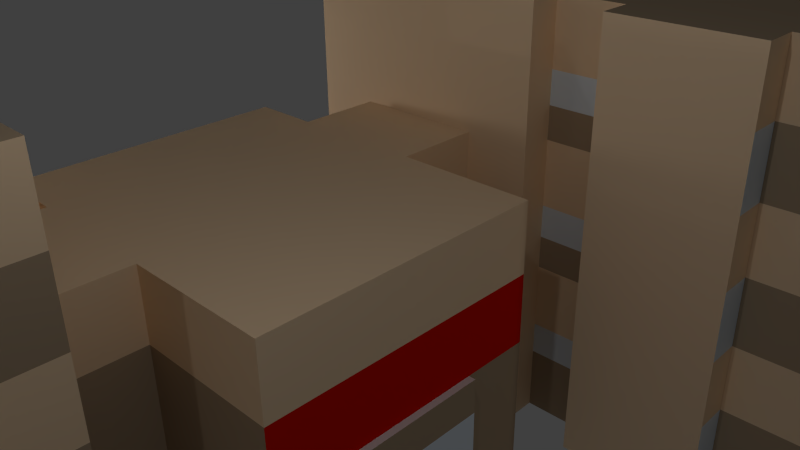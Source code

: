 # Source: cardozo.blend  (saved by Blender 2.76.0; exported with 4.5.12 LTS)
import bpy
from mathutils import Matrix  # noqa: F401  (used for matrix-valued properties, if any)

bpy.ops.wm.read_factory_settings(use_empty=True)
scene = bpy.context.scene
scene.name = 'Scene'

# ---- collections
col_collection_1 = bpy.data.collections.new('Collection 1'); scene.collection.children.link(col_collection_1)

# ---- materials (node trees are filled in below, after node groups)
mat_concrete = bpy.data.materials.new('concrete')
mat_concrete.alpha_threshold = 0.0
mat_concrete.use_transparent_shadow = False
mat_concrete.diffuse_color = (1.0, 0.7488, 0.4978, 1.0)
mat_concrete.roughness = 0.5
mat_brick = bpy.data.materials.new('brick')
mat_brick.alpha_threshold = 0.0
mat_brick.use_transparent_shadow = False
mat_brick.diffuse_color = (0.4571, 0.3445, 0.2315, 1.0)
mat_brick.roughness = 0.5
mat_brick.line_color = (0.0, 0.0, 0.0, 1.0)
mat_glass = bpy.data.materials.new('glass')
mat_glass.alpha_threshold = 0.0
mat_glass.use_transparent_shadow = False
mat_glass.diffuse_color = (0.8, 0.9, 1.0, 1.0)
mat_glass.roughness = 0.5
mat_sign = bpy.data.materials.new('sign')
mat_sign.alpha_threshold = 0.0
mat_sign.use_transparent_shadow = False
mat_sign.diffuse_color = (0.8, 0.007, 0.0007082, 1.0)
mat_sign.roughness = 0.5
mat_black = bpy.data.materials.new('black')
mat_black.alpha_threshold = 0.0
mat_black.use_transparent_shadow = False
mat_black.roughness = 0.5
mat_glass_001 = bpy.data.materials.new('glass.001')
mat_glass_001.alpha_threshold = 0.0
mat_glass_001.use_transparent_shadow = False
mat_glass_001.diffuse_color = (0.8, 0.9, 1.0, 1.0)
mat_glass_001.roughness = 0.5
mat_brick_001 = bpy.data.materials.new('brick.001')
mat_brick_001.alpha_threshold = 0.0
mat_brick_001.use_transparent_shadow = False
mat_brick_001.diffuse_color = (0.4571, 0.3445, 0.2315, 1.0)
mat_brick_001.roughness = 0.5
mat_brick_001.line_color = (0.0, 0.0, 0.0, 1.0)
mat_concrete_001 = bpy.data.materials.new('concrete.001')
mat_concrete_001.alpha_threshold = 0.0
mat_concrete_001.use_transparent_shadow = False
mat_concrete_001.diffuse_color = (1.0, 0.7488, 0.4978, 1.0)
mat_concrete_001.roughness = 0.5

# ---- material node trees

# ---- world
world_world = bpy.data.worlds.new('World'); scene.world = world_world
world_world.color = (0.05088, 0.05088, 0.05088)
world_world.use_sun_shadow = False
world_world.sun_shadow_jitter_overblur = 0.0
world_world.cycles.sampling_method = 'MANUAL'
world_world.cycles.sample_map_resolution = 256

# ---- cameras
cam_camera = bpy.data.cameras.new('Camera')
cam_camera.clip_end = 100.0
cam_camera.lens = 35.0
cam_camera.sensor_width = 32.0
cam_camera.sensor_height = 18.0
cam_camera.ortho_scale = 7.314
cam_camera.dof.focus_distance = 0.0
cam_camera.dof.aperture_fstop = 128.0

# ---- lights
light_point_005 = bpy.data.lights.new('Point.005', 'POINT')
light_point_005.transmission_factor = 0.0
light_point_005.energy = 100.0
light_point_005.shadow_buffer_clip_start = 0.5
light_point_005.shadow_soft_size = 0.1
light_point_005.shadow_maximum_resolution = 0.006
light_point_005.use_absolute_resolution = True
light_point_005.cycles.use_multiple_importance_sampling = False
light_point_004 = bpy.data.lights.new('Point.004', 'POINT')
light_point_004.transmission_factor = 0.0
light_point_004.energy = 100.0
light_point_004.shadow_buffer_clip_start = 0.5
light_point_004.shadow_soft_size = 0.1
light_point_004.shadow_maximum_resolution = 0.006
light_point_004.use_absolute_resolution = True
light_point_004.cycles.use_multiple_importance_sampling = False
light_point_003 = bpy.data.lights.new('Point.003', 'POINT')
light_point_003.transmission_factor = 0.0
light_point_003.energy = 100.0
light_point_003.shadow_buffer_clip_start = 0.5
light_point_003.shadow_soft_size = 0.1
light_point_003.shadow_maximum_resolution = 0.006
light_point_003.use_absolute_resolution = True
light_point_003.cycles.use_multiple_importance_sampling = False
light_point_002 = bpy.data.lights.new('Point.002', 'POINT')
light_point_002.transmission_factor = 0.0
light_point_002.energy = 100.0
light_point_002.shadow_buffer_clip_start = 0.5
light_point_002.shadow_soft_size = 0.1
light_point_002.shadow_maximum_resolution = 0.006
light_point_002.use_absolute_resolution = True
light_point_002.cycles.use_multiple_importance_sampling = False
light_point_001 = bpy.data.lights.new('Point.001', 'POINT')
light_point_001.transmission_factor = 0.0
light_point_001.energy = 100.0
light_point_001.shadow_buffer_clip_start = 0.5
light_point_001.shadow_soft_size = 0.1
light_point_001.shadow_maximum_resolution = 0.006
light_point_001.use_absolute_resolution = True
light_point_001.cycles.use_multiple_importance_sampling = False
light_point = bpy.data.lights.new('Point', 'POINT')
light_point.transmission_factor = 0.0
light_point.energy = 100.0
light_point.shadow_buffer_clip_start = 0.5
light_point.shadow_soft_size = 0.1
light_point.shadow_maximum_resolution = 0.006
light_point.use_absolute_resolution = True
light_point.cycles.use_multiple_importance_sampling = False
light_lamp = bpy.data.lights.new('Lamp', 'POINT')
light_lamp.transmission_factor = 0.0
light_lamp.cutoff_distance = 30.0
light_lamp.energy = 100.0
light_lamp.shadow_buffer_clip_start = 1.001
light_lamp.shadow_soft_size = 0.1
light_lamp.shadow_maximum_resolution = 0.006
light_lamp.use_absolute_resolution = True
light_lamp.cycles.use_multiple_importance_sampling = False

# ---- meshes
me_cube_005 = bpy.data.meshes.new('Cube.005')
me_cube_005.from_pydata([(-0.5, -0.5, -0.5), (-0.5, -0.5, 0.5), (-0.5, 0.5, -0.5), (-0.5, 0.5, 0.5), (0.5, -0.5, -0.5), (0.5, -0.5, 0.5), (0.5, 0.5, -0.5), (0.5, 0.5, 0.5), (-0.5, -0.5, -0.5), (5.5, -1.5, 0.5), (-0.5, 0.5, 0.5), (-0.5, 0.5, -0.5), (-0.5, -1.5, -0.5), (-0.5, -1.5, 0.5), (5.5, 0.5, 1.5), (-0.5, 0.5, 1.5), (-0.5, -1.5, 1.5), (5.5, -0.5, -0.5), (-0.5, 0.5, 2.5), (-0.5, 1.5, 1.5), (-0.5, -1.5, 2.5), (-0.5, -0.5, 3.5), (-0.5, 0.5, 3.5), (0.5, 0.5, 3.5), (0.5, -0.5, 3.5), (0.5, -1.5, 3.5), (-0.5, -1.5, 3.5), (5.5, -0.5, 0.5), (3.5, 0.5, -0.5), (3.5, 0.5, 0.5), (1.5, 0.5, 3.5), (1.5, -0.5, 3.5), (1.5, -1.5, 3.5), (-0.5, 1.5, -0.5), (-0.5, 1.5, 0.5), (2.5, 0.5, 3.5), (2.5, -0.5, 3.5), (2.5, -1.5, 3.5), (3.5, -0.5, -0.5), (3.5, 0.5, 1.5), (3.5, -1.5, 0.5), (3.5, -1.5, -0.5), (5.5, 0.5, -0.5), (3.5, -1.5, 1.5), (3.5, -1.5, 2.5), (3.5, 0.5, 2.5), (5.5, 0.5, 0.5), (3.5, 0.5, 3.5), (3.5, -0.5, 3.5), (3.5, -1.5, 3.5), (-0.5, -0.5, -0.5), (0.5, -2.5, 0.5), (-0.5, 0.5, 0.5), (-0.5, 0.5, -0.5), (-0.5, -1.5, -0.5), (-0.5, -1.5, 0.5), (-0.5, -2.5, 0.5), (-0.5, 0.5, 1.5), (-0.5, -1.5, 1.5), (-0.5, -2.5, -0.5), (-0.5, 0.5, 2.5), (-0.5, 0.5, 3.5), (-0.5, -1.5, 2.5), (-0.5, -0.5, 3.5), (-0.5, -1.5, 3.5), (3.5, 0.5, 0.5), (3.5, 0.5, -0.5), (-2.5, 0.5, 0.5), (3.5, -0.5, -0.5), (3.5, 0.5, 1.5), (3.5, -1.5, 0.5), (3.5, -1.5, -0.5), (-2.5, -0.5, 0.5), (3.5, -1.5, 1.5), (3.5, -1.5, 2.5), (3.5, 0.5, 2.5), (-2.5, -0.5, -0.5), (3.5, 0.5, 3.5), (3.5, -0.5, 3.5), (3.5, -1.5, 3.5), (5.5, -1.5, -0.5), (5.5, -0.5, 1.5), (5.5, -1.5, 1.5), (5.5, -1.5, 2.5), (5.5, 0.5, 2.5), (5.5, -0.5, 2.5), (5.5, 0.5, 3.5), (5.5, -0.5, 3.5), (5.5, -1.5, 3.5), (-2.5, 0.5, -0.5), (-2.5, -1.5, -0.5), (-2.5, -1.5, 0.5), (-2.5, -0.5, 1.5), (-2.5, 0.5, 1.5), (-2.5, -1.5, 1.5), (-2.5, -0.5, 2.5), (-2.5, 0.5, 2.5), (-2.5, 0.5, 3.5), (-2.5, -1.5, 2.5), (-2.5, -0.5, 3.5), (-2.5, -1.5, 3.5), (0.5, -2.5, -0.5), (0.5, -2.5, 1.5), (0.5, -2.5, 2.5), (-0.5, -2.5, 1.5), (-0.5, -2.5, 2.5), (1.5, -2.5, -0.5), (1.5, -2.5, 1.5), (0.5, -2.5, 3.5), (-0.5, -2.5, 3.5), (1.5, -2.5, 0.5), (2.5, -2.5, 2.5), (1.5, -2.5, 2.5), (2.5, -2.5, 1.5), (2.5, -2.5, 0.5), (2.5, -2.5, -0.5), (1.5, -2.5, 3.5), (3.5, -2.5, 2.5), (3.5, -2.5, 1.5), (3.5, -2.5, 0.5), (3.5, -2.5, -0.5), (2.5, -2.5, 3.5), (3.5, -2.5, 3.5), (0.5, 1.5, 3.5), (1.5, 1.5, 3.5), (-0.5, 1.5, 2.5), (-0.5, 1.5, 3.5), (2.5, 1.5, 3.5), (3.5, 1.5, -0.5), (3.5, 1.5, 3.5), (3.5, 1.5, 1.5), (3.5, 1.5, 2.5), (3.5, 1.5, 0.5), (-0.5, 2.5, 1.5), (-0.5, 2.5, 1.5), (0.5, 2.5, 1.5), (0.5, 2.5, 0.5), (0.5, 2.5, -0.5), (-0.5, 2.5, -0.5), (-0.5, 2.5, 0.5), (0.5, 2.5, 3.5), (1.5, 2.5, 3.5), (-0.5, 2.5, 2.5), (1.5, 2.5, 1.5), (-0.5, 2.5, 3.5), (2.5, 2.5, 0.5), (2.5, 2.5, -0.5), (2.5, 2.5, 3.5), (2.5, 2.5, 1.5), (2.5, 2.5, 2.5), (3.5, 2.5, -0.5), (3.5, 2.5, 3.5), (3.5, 2.5, 1.5), (3.5, 2.5, 2.5), (3.5, 2.5, 0.5), (0.5, 2.5, 1.0), (0.5, 2.5, 0.0), (1.0, 2.5, 1.5), (2.0, 2.5, 1.5), (2.5, 2.5, 0.0), (2.5, 2.5, 1.0), (-0.5, 0.5208, -0.9996), (-0.5, -0.4792, -0.9996), (0.5, 0.5208, -0.9996), (1.5, 0.5208, -0.9996), (0.5, -0.4792, -0.9996), (-0.5, -1.479, -0.9996), (0.5, -1.479, -0.9996), (1.5, -0.4792, -0.9996), (1.5, 1.521, -0.9996), (0.5, 1.521, -0.9996), (-0.5, 1.521, -0.9996), (1.5, -1.479, -0.9996), (2.5, -0.4792, -0.9996), (2.5, 1.521, -0.9996), (2.5, 0.5208, -0.9996), (2.5, -2.479, -0.9996), (2.5, -1.479, -0.9996), (3.5, -1.479, -0.9996), (3.5, -2.479, -0.9996), (3.5, 0.5208, -0.9996), (1.5, -2.479, -0.9996), (-0.5, -2.479, -0.9996), (0.5, -2.479, -0.9996), (3.5, -0.4792, -0.9996), (3.5, 1.521, -0.9996), (-0.5, 0.5208, -0.9996), (-0.5, -0.4792, -0.9996), (-2.5, -0.4792, -0.9996), (-0.5, -1.479, -0.9996), (-2.5, -1.479, -0.9996), (-2.5, 0.5208, -0.9996), (3.5, -0.4792, -0.9996), (3.5, 0.5208, -0.9996), (3.5, -1.479, -0.9996), (5.5, -1.479, -0.9996), (5.5, -0.4792, -0.9996), (5.5, 0.5208, -0.9996), (1.5, 2.521, -0.9996), (2.5, 2.521, -0.9996), (0.5, 2.521, -0.9996), (-0.5, 2.521, -0.9996), (3.5, 2.521, -0.9996), (-0.5, 2.5, 3.5), (1.0, 2.521, -0.9996), (-0.5, 2.5, 2.5), (2.0, 2.521, -0.9996), (1.5, 2.621, -0.9987), (1.5, 2.6, -0.4992), (2.0, 2.621, -0.9987), (2.0, 2.6, -0.4992), (2.5, 2.6, -0.4992), (2.5, 2.621, -0.9987), (0.5, 2.621, -0.9987), (0.5, 2.6, -0.4992), (1.0, 2.6, -0.4992), (1.0, 2.621, -0.9987), (0.5, 2.6, 1.001), (0.5, 2.6, 1.501), (0.5, 2.6, 0.0008327), (1.0, 2.6, 0.5008), (0.5, 2.6, 0.5008), (1.0, 2.6, 1.501), (1.5, 2.6, 1.501), (1.5, 2.6, 0.0008327), (2.0, 2.6, 0.5008), (2.5, 2.6, 0.5008), (1.5, 2.6, 1.001), (2.0, 2.6, 1.501), (2.5, 2.6, 0.0008327), (2.5, 2.6, 1.001), (2.5, 2.6, 1.501), (1.5, 2.6, 0.5008), (2.0, 2.6, 1.001), (2.0, 2.6, 0.0008327), (1.0, 2.6, 1.001), (1.0, 2.6, 0.0008327), (-0.5, 2.5, 3.5), (-0.5, 2.5, 1.5), (-0.5, 2.5, 2.5)], [(203, 205), (149, 205), (133, 205), (149, 153), (203, 147), (148, 133)], [(1, 0, 2, 3), (3, 2, 6, 7), (7, 6, 4, 5), (5, 4, 0, 1), (0, 4, 6, 2), (5, 1, 3, 7), (12, 13, 55, 54), (17, 80, 195, 196), (37, 32, 116, 121), (45, 47, 77, 75), (89, 53, 186, 191), (23, 24, 31, 30), (44, 49, 122, 117), (30, 35, 127, 124), (29, 39, 69, 65), (128, 28, 180, 185), (16, 13, 56, 104), (41, 40, 119, 120), (8, 12, 54, 50), (15, 18, 125, 19), (18, 22, 126, 125), (35, 47, 129, 127), (48, 49, 79, 78), (38, 28, 66, 68), (47, 45, 131, 129), (32, 25, 108, 116), (24, 21, 26, 25), (24, 23, 22, 21), (40, 43, 118, 119), (13, 12, 59, 56), (11, 8, 50, 53), (47, 48, 78, 77), (30, 31, 36, 35), (39, 29, 132, 130), (49, 37, 121, 122), (23, 30, 124, 123), (25, 26, 109, 108), (68, 66, 193, 192), (66, 42, 197, 193), (106, 101, 183, 181), (24, 25, 32, 31), (90, 76, 188, 190), (11, 10, 34, 33), (10, 15, 19, 34), (42, 17, 196, 197), (26, 20, 105, 109), (22, 23, 123, 126), (20, 16, 104, 105), (43, 44, 117, 118), (115, 106, 181, 176), (36, 37, 49, 48), (33, 138, 201, 171), (11, 33, 171, 161), (45, 39, 130, 131), (31, 32, 37, 36), (20, 26, 64, 62), (16, 20, 62, 58), (10, 11, 53, 52), (44, 43, 73, 74), (15, 10, 52, 57), (39, 45, 75, 69), (28, 29, 65, 66), (41, 38, 68, 71), (35, 36, 48, 47), (38, 41, 178, 184), (8, 11, 161, 162), (29, 28, 128, 132), (60, 57, 93, 96), (138, 137, 200, 201), (62, 64, 100, 98), (61, 60, 96, 97), (76, 89, 191, 188), (55, 58, 94, 91), (52, 53, 89, 67), (64, 63, 99, 100), (70, 71, 80, 9), (69, 75, 84, 14), (78, 79, 88, 87), (65, 69, 14, 46), (79, 74, 83, 88), (151, 153, 239, 237), (77, 78, 87, 86), (66, 65, 46, 42), (26, 21, 63, 64), (43, 40, 70, 73), (40, 41, 71, 70), (22, 18, 60, 61), (13, 16, 58, 55), (18, 15, 57, 60), (49, 44, 74, 79), (21, 22, 61, 63), (46, 27, 17, 42), (27, 46, 14, 81), (17, 27, 9, 80), (81, 14, 84, 85), (9, 27, 81, 82), (83, 85, 87, 88), (82, 81, 85, 83), (85, 84, 86, 87), (73, 70, 9, 82), (75, 77, 86, 84), (74, 73, 82, 83), (135, 157, 222, 218), (72, 67, 89, 76), (72, 91, 94, 92), (72, 76, 90, 91), (67, 72, 92, 93), (93, 92, 95, 96), (92, 94, 98, 95), (96, 95, 99, 97), (95, 98, 100, 99), (54, 55, 91, 90), (57, 52, 67, 93), (63, 61, 97, 99), (58, 62, 98, 94), (108, 103, 112, 116), (51, 56, 59, 101), (104, 102, 103, 105), (56, 51, 102, 104), (51, 101, 106, 110), (105, 103, 108, 109), (102, 51, 110, 107), (112, 107, 113, 111), (107, 110, 114, 113), (110, 106, 115, 114), (103, 102, 107, 112), (111, 113, 118, 117), (113, 114, 119, 118), (114, 115, 120, 119), (116, 112, 111, 121), (121, 111, 117, 122), (33, 34, 139, 138), (34, 19, 134, 139), (126, 123, 140, 144), (129, 131, 153, 151), (123, 124, 141, 140), (127, 129, 151, 147), (54, 90, 190, 189), (19, 125, 142, 134), (131, 130, 152, 153), (124, 127, 147, 141), (130, 132, 154, 152), (120, 115, 176, 179), (12, 8, 162, 166), (125, 126, 144, 142), (50, 54, 189, 187), (132, 128, 150, 154), (139, 136, 156, 137, 138), (148, 160, 230, 231), (28, 38, 184, 180), (136, 139, 134, 135, 155), (160, 145, 226, 230), (199, 206, 209, 212), (146, 159, 145, 154, 150), (153, 152, 238, 239), (145, 159, 229, 226), (145, 160, 148, 152, 154), (200, 137, 214, 213), (156, 136, 221, 219), (137, 156, 219, 214), (159, 146, 211, 229), (158, 148, 231, 228), (157, 143, 223, 222), (136, 155, 217, 221), (206, 198, 207, 209), (146, 199, 212, 211), (204, 200, 213, 216), (155, 135, 218, 217), (143, 158, 228, 223), (180, 175, 174, 185), (162, 161, 163, 165), (162, 165, 167, 166), (167, 165, 168, 172), (163, 161, 171, 170), (168, 164, 175, 173), (172, 177, 176, 181), (175, 164, 169, 174), (165, 163, 164, 168), (177, 178, 179, 176), (173, 175, 180, 184), (164, 163, 170, 169), (172, 168, 173, 177), (167, 172, 181, 183), (177, 173, 184, 178), (166, 167, 183, 182), (186, 187, 188, 191), (187, 189, 190, 188), (194, 192, 196, 195), (192, 193, 197, 196), (169, 170, 200, 204, 198), (174, 169, 198, 206, 199), (185, 174, 199, 202), (170, 171, 201, 200), (71, 68, 192, 194), (41, 120, 179, 178), (53, 50, 187, 186), (150, 128, 185, 202), (59, 12, 166, 182), (198, 204, 216, 207), (101, 59, 182, 183), (80, 71, 194, 195), (146, 150, 202, 199), (208, 210, 209, 207), (210, 211, 212, 209), (214, 215, 216, 213), (236, 220, 232, 224), (235, 222, 223, 227), (234, 225, 226, 229), (233, 228, 231, 230), (225, 233, 230, 226), (232, 227, 233, 225), (227, 223, 228, 233), (210, 234, 229, 211), (208, 224, 234, 210), (224, 232, 225, 234), (220, 235, 227, 232), (221, 217, 235, 220), (217, 218, 222, 235), (215, 236, 224, 208), (214, 219, 236, 215), (219, 221, 220, 236), (215, 208, 207, 216)])
me_cube_005.polygons.foreach_set('material_index', [0, 0, 0, 0, 0, 0, 0, 0, 0, 0, 1, 0, 0, 0, 0, 1, 0, 0, 0, 1, 0, 0, 0, 0, 0, 0, 0, 0, 0, 0, 0, 0, 0, 1, 0, 0, 0, 0, 1, 0, 0, 0, 1, 1, 0, 0, 0, 0, 0, 0, 0, 1, 1, 1, 0, 0, 0, 0, 0, 0, 0, 0, 0, 0, 0, 0, 1, 1, 1, 0, 0, 0, 0, 1, 0, 0, 1, 0, 1, 0, 0, 0, 1, 0, 0, 0, 0, 0, 0, 0, 0, 0, 0, 0, 0, 0, 0, 0, 0, 0, 0, 0, 4, 0, 0, 0, 0, 0, 0, 0, 0, 0, 1, 0, 0, 0, 0, 0, 0, 0, 0, 0, 0, 0, 0, 0, 0, 0, 0, 0, 0, 1, 1, 0, 0, 0, 0, 0, 1, 1, 0, 1, 0, 0, 0, 0, 1, 1, 4, 0, 1, 4, 1, 1, 3, 4, 1, 4, 4, 4, 4, 4, 4, 4, 1, 4, 1, 4, 4, 1, 1, 1, 1, 1, 1, 1, 1, 1, 1, 1, 1, 1, 1, 1, 1, 1, 1, 1, 1, 1, 1, 1, 1, 0, 0, 0, 1, 0, 1, 0, 0, 1, 2, 2, 2, 2, 1, 2, 1, 2, 2, 1, 2, 2, 2, 2, 2, 1, 2, 2, 2, 2])
me_cube_005.materials.append(mat_concrete)
me_cube_005.materials.append(mat_brick)
me_cube_005.materials.append(mat_glass)
me_cube_005.materials.append(mat_sign)
me_cube_005.materials.append(mat_black)
me_cube_005.use_remesh_preserve_volume = False
me_cube_005.use_remesh_preserve_attributes = False
me_cube_005.use_mirror_vertex_groups = False
me_cube_005.update()
me_cube = bpy.data.meshes.new('Cube')
me_cube.from_pydata([(1.0, 1.0, -1.0), (-1.0, 1.0, -1.0), (1.0, 1.0, 1.0), (1.0, -1.167, 1.0), (-1.0, -1.167, 1.0), (-1.0, 1.0, 1.0), (1.0, 0.6667, -1.0), (1.0, -0.3333, -1.0), (0.6667, 1.0, -1.0), (0.3333, 1.0, -1.0), (1.788e-07, 1.0, -1.0), (-0.3333, 1.0, -1.0), (-0.6667, 1.0, -1.0), (1.0, 1.0, -0.6667), (1.0, 1.0, -0.3333), (1.0, 1.0, 2.98e-08), (1.0, 1.0, 0.3333), (1.0, 1.0, 0.6667), (1.0, -1.167, 0.6667), (-1.0, -0.3333, -1.0), (-1.0, 0.6667, -1.0), (-1.0, -1.167, 0.6667), (-1.0, 1.0, -0.6667), (-1.0, 1.0, -0.3333), (-1.0, 1.0, 2.98e-08), (-1.0, 1.0, 0.3333), (-1.0, 1.0, 0.6667), (1.0, 0.6667, 1.0), (1.0, 0.5, 1.0), (1.0, -0.1667, 1.0), (1.0, -0.3333, 1.0), (1.0, -0.5, 1.0), (0.6667, 1.0, 1.0), (0.3333, 1.0, 1.0), (2.384e-07, 1.0, 1.0), (-0.3333, 1.0, 1.0), (-0.6667, 1.0, 1.0), (0.6667, -1.0, 1.0), (0.3333, -1.0, 1.0), (-5.364e-07, -1.0, 1.0), (-0.3333, -1.0, 1.0), (-0.6667, -1.0, 1.0), (-1.0, -0.5, 1.0), (-1.0, -0.3333, 1.0), (-1.0, -0.1667, 1.0), (-1.0, 0.5, 1.0), (-1.0, 0.6667, 1.0), (0.6667, 1.0, 0.6667), (0.3333, 1.0, 0.6667), (2.682e-07, 1.0, 0.6667), (-0.3333, 1.0, 0.6667), (-0.6667, 1.0, 0.6667), (0.6667, 1.0, 0.3333), (0.3333, 1.0, 0.3333), (2.384e-07, 1.0, 0.3333), (-0.3333, 1.0, 0.3333), (-0.6667, 1.0, 0.3333), (0.6667, 1.0, 2.98e-08), (0.3333, 1.0, 2.98e-08), (1.788e-07, 1.0, 2.98e-08), (-0.3333, 1.0, 2.98e-08), (-0.6667, 1.0, 2.98e-08), (0.6667, 1.0, -0.3333), (0.3333, 1.0, -0.3333), (2.086e-07, 1.0, -0.3333), (-0.3333, 1.0, -0.3333), (-0.6667, 1.0, -0.3333), (0.6667, 1.0, -0.6667), (0.3333, 1.0, -0.6667), (1.788e-07, 1.0, -0.6667), (-0.3333, 1.0, -0.6667), (-0.6667, 1.0, -0.6667), (-1.0, -0.3333, -0.6667), (-1.0, 0.6667, -0.6667), (-1.0, -0.3333, -0.3333), (-1.0, 0.6667, -0.3333), (-1.0, -0.3333, 2.98e-08), (-1.0, 0.6667, 2.98e-08), (-1.0, -0.3333, 0.3333), (-1.0, 0.6667, 0.3333), (-1.0, -0.5, 0.6667), (-1.0, -0.3333, 0.6667), (-1.0, -0.1667, 0.6667), (-1.0, 0.5, 0.6667), (-1.0, 0.6667, 0.6667), (-0.6667, -1.667, -0.6667), (-0.3333, -1.667, 1.0), (-7.393e-07, -1.667, 1.0), (0.3333, -1.667, 1.0), (0.6667, -1.667, 1.0), (-1.0, -1.667, 0.3333), (-1.0, -1.667, -5.547e-08), (-1.0, -1.667, -0.3333), (-1.0, -1.667, -0.6667), (1.0, -1.667, 0.3333), (1.0, -1.667, -5.547e-08), (1.0, -1.667, -0.3333), (1.0, -1.667, -0.6667), (-0.3333, -1.667, -1.0), (-2.624e-07, -1.667, -1.0), (0.3333, -1.667, -1.0), (0.6667, -1.667, -1.0), (1.0, -1.667, -1.0), (-0.6667, -1.667, 1.0), (-1.0, -1.667, 1.0), (-1.0, -1.667, 0.6667), (1.0, -1.667, 1.0), (1.0, -1.667, 0.6667), (-1.0, -1.667, -1.0), (-0.6667, -1.667, -1.0), (1.0, 0.6667, -0.6667), (1.0, -0.3333, -0.6667), (1.0, 0.6667, -0.3333), (1.0, -0.3333, -0.3333), (1.0, 0.6667, 2.98e-08), (1.0, -0.3333, 2.98e-08), (1.0, 0.6667, 0.3333), (1.0, -0.3333, 0.3333), (1.0, 0.6667, 0.6667), (1.0, 0.5, 0.6667), (1.0, -0.1667, 0.6667), (1.0, -0.3333, 0.6667), (1.0, -0.5, 0.6667), (0.6667, 0.6667, 1.0), (0.6667, 0.3333, 1.0), (0.6667, -5.066e-07, 1.0), (0.6667, -0.3333, 1.0), (0.6667, -0.6667, 1.0), (0.3333, 0.6667, 1.0), (0.3333, 0.3333, 1.0), (0.3333, -3.874e-07, 1.0), (0.3333, -0.3333, 1.0), (0.3333, -0.6667, 1.0), (1.093e-07, 0.6667, 1.0), (-1.987e-08, 0.3333, 1.0), (-1.49e-07, -2.682e-07, 1.0), (-2.782e-07, -0.3333, 1.0), (-4.073e-07, -0.6667, 1.0), (-0.3333, 0.6667, 1.0), (-0.3333, 0.3333, 1.0), (-0.3333, -1.192e-07, 1.0), (-0.3333, -0.3333, 1.0), (-0.3333, -0.6667, 1.0), (-0.6667, 0.6667, 1.0), (-0.6667, 0.3333, 1.0), (-0.6667, 0.0, 1.0), (-0.6667, -0.3333, 1.0), (-0.6667, -0.6667, 1.0), (-1.0, -1.333, -1.0), (1.0, -1.333, 0.6667), (1.0, -1.333, 1.0), (-1.0, -1.333, 0.6667), (-1.0, -1.333, 1.0), (-0.6667, -1.333, 1.0), (1.0, -1.333, -1.0), (1.0, -1.333, -0.6667), (1.0, -1.333, -0.3333), (1.0, -1.333, -1.242e-08), (1.0, -1.333, 0.3333), (-1.0, -1.333, -0.6667), (-1.0, -1.333, -0.3333), (-1.0, -1.333, -1.242e-08), (-1.0, -1.333, 0.3333), (0.6667, -1.333, 1.0), (0.3333, -1.333, 1.0), (-6.366e-07, -1.333, 1.0), (-0.3333, -1.333, 1.0), (0.6667, -1.833, 0.6667), (-0.6667, -1.833, 0.3333), (-0.3333, -1.833, 0.3333), (0.3333, -1.833, 0.3333), (0.6667, -1.833, 0.3333), (-0.6667, -1.833, -7.533e-08), (-0.3333, -1.833, -7.533e-08), (0.3333, -1.833, -7.533e-08), (0.6667, -1.833, -7.533e-08), (0.3333, -1.833, -1.0), (0.6667, -1.833, -1.0), (-0.6667, -1.833, -1.0), (-0.3333, -1.833, -1.0), (0.3333, -1.833, 1.0), (0.6667, -1.833, 1.0), (-0.6667, -1.833, 1.0), (-0.3333, -1.833, 1.0), (0.3333, -1.833, -0.6667), (0.6667, -1.833, -0.6667), (-0.6667, -1.833, -0.6667), (-0.3333, -1.833, -0.6667), (0.3333, -1.833, -0.3333), (0.6667, -1.833, -0.3333), (-0.6667, -1.833, -0.3333), (-0.3333, -1.833, -0.3333), (0.6667, -1.667, -0.6667), (0.3333, -1.667, -0.6667), (-3.518e-07, -1.667, -0.6667), (-0.3333, -1.667, -0.6667), (-0.6667, -1.667, -0.3333), (0.6667, -1.667, -0.3333), (0.3333, -1.667, -0.3333), (-3.816e-07, -1.667, -0.3333), (-0.3333, -1.667, -0.3333), (-0.6667, -1.667, -5.547e-08), (0.6667, -1.667, -5.547e-08), (0.3333, -1.667, -5.547e-08), (-5.008e-07, -1.667, -5.547e-08), (-0.3333, -1.667, -5.547e-08), (-0.6667, -1.667, 0.3333), (0.6667, -1.667, 0.3333), (0.3333, -1.667, 0.3333), (-5.903e-07, -1.667, 0.3333), (-0.3333, -1.667, 0.3333), (-0.6667, -1.667, 0.6667), (0.6667, -1.667, 0.6667), (0.3333, -1.667, 0.6667), (-6.201e-07, -1.667, 0.6667), (-0.3333, -1.667, 0.6667), (0.3333, -1.833, 0.6667), (-0.3333, -1.833, 0.6667), (-0.6667, -1.833, 0.6667), (-1.0, 0.8333, -1.0), (1.0, 0.5, -1.0), (1.0, -0.1667, -1.0), (1.0, -0.5, -1.0), (-1.0, -0.5, -1.0), (-1.0, -0.1667, -1.0), (-1.0, 0.5, -1.0), (-1.167, -1.167, 1.0), (-1.0, 1.0, -0.8333), (-1.0, 1.0, -0.5), (-1.0, 1.0, -0.1667), (-1.0, 1.0, 0.1667), (-1.0, 1.0, 0.5), (-1.0, 0.8333, -0.6667), (-1.0, -0.5, -0.6667), (-1.0, -0.1667, -0.6667), (-1.0, 0.5, -0.6667), (-1.0, 0.8333, -0.3333), (-1.0, -0.5, -0.3333), (-1.0, -0.1667, -0.3333), (-1.0, 0.5, -0.3333), (-1.0, 0.8333, 2.98e-08), (-1.0, -0.5, 2.98e-08), (-1.0, -0.1667, 2.98e-08), (-1.0, 0.5, 2.98e-08), (-1.0, 0.8333, 0.3333), (-1.0, -0.5, 0.3333), (-1.0, -0.1667, 0.3333), (-1.0, 0.5, 0.3333), (-1.0, 0.8333, 0.6667), (-1.0, -0.5, 0.6667), (-1.0, -0.1667, 0.6667), (-1.0, 0.5, 0.6667), (-1.167, -0.6667, 1.0), (-1.0, -0.3333, -0.8333), (-1.167, -1.0, 1.0), (-1.167, 1.932e-07, 1.0), (-1.0, 0.6667, -0.8333), (-1.167, -0.1667, 1.0), (-1.0, -0.3333, -0.5), (-1.167, 0.3333, 1.0), (-1.167, 0.5, 1.0), (-1.0, 0.6667, -0.5), (-1.0, 0.5, 1.0), (-1.0, -0.3333, -0.1667), (-1.167, -0.5, 1.0), (-1.0, -0.5, 1.0), (-1.0, 0.6667, -0.1667), (-1.0, -1.167, 1.0), (-1.0, -0.3333, 0.1667), (-1.0, 0.3333, 1.0), (-1.0, 1.589e-07, 1.0), (-1.0, 0.6667, 0.1667), (-1.0, -0.1667, 1.0), (-1.0, -0.3333, 0.5), (-1.0, -0.6667, 1.0), (-1.0, -1.0, 1.0), (-1.0, 0.6667, 0.5), (-1.0, -1.167, 8.692e-09), (-1.0, -1.167, -0.3333), (1.0, -1.167, 0.3333), (-1.0, -1.167, -0.6667), (1.0, -1.167, 8.692e-09), (1.0, -1.167, 0.6667), (1.0, -1.167, -0.3333), (-1.0, -1.167, -1.0), (1.0, -1.167, -1.0), (1.0, -1.167, -0.6667), (-1.0, -1.167, 0.6667), (-1.0, -1.167, 0.3333), (1.0, 0.5, -0.6667), (1.0, -0.1667, -0.6667), (1.0, -0.5, -0.6667), (1.0, 0.5, -0.3333), (1.0, -0.1667, -0.3333), (1.0, -0.5, -0.3333), (1.0, 0.5, 2.98e-08), (1.0, -0.1667, 2.98e-08), (1.0, -0.5, 2.98e-08), (1.0, 0.5, 0.3333), (1.0, -0.1667, 0.3333), (1.0, -0.5, 0.3333), (1.0, 0.5, 0.6667), (1.0, -0.1667, 0.6667), (1.0, -0.5, 0.6667), (1.0, 0.6667, -0.8333), (1.0, -0.3333, -0.8333), (1.0, 0.6667, -0.5), (1.0, -0.3333, -0.5), (1.0, 0.6667, -0.1667), (1.0, -0.3333, -0.1667), (1.0, 0.6667, 0.1667), (1.0, -0.3333, 0.1667), (1.0, 0.6667, 0.5), (1.0, -0.3333, 0.5), (1.0, -1.333, -0.8333), (1.0, -1.333, -0.5), (1.0, -1.333, -0.1667), (1.0, -1.333, 0.1667), (1.0, -1.333, 0.5), (-1.0, -1.333, -0.8333), (-1.0, -1.333, -0.5), (-1.0, -1.333, -0.1667), (-1.0, -1.333, 0.1667), (-1.0, -1.333, 0.5), (1.0, -0.5, 0.5), (1.0, -0.1667, 0.5), (1.0, 0.5, 0.5), (1.0, -0.5, 0.1667), (1.0, -0.1667, 0.1667), (1.0, 0.5, 0.1667), (1.0, -0.5, -0.1667), (1.0, -0.1667, -0.1667), (1.0, 0.5, -0.1667), (1.0, -0.5, -0.5), (1.0, -0.1667, -0.5), (1.0, 0.5, -0.5), (1.0, -0.5, -0.8333), (1.0, -0.1667, -0.8333), (1.0, 0.5, -0.8333), (-1.0, -1.167, 0.5), (1.0, -1.167, -0.8333), (1.0, -1.167, -0.5), (1.0, -1.167, -0.1667), (-1.0, -1.167, -0.8333), (1.0, -1.167, 0.1667), (-1.0, -1.167, -0.5), (1.0, -1.167, 0.5), (-1.0, -1.167, -0.1667), (-1.0, -1.167, 0.1667), (-1.0, 0.5, 0.5), (-1.0, -0.1667, 0.5), (-1.0, -0.5, 0.5), (-1.0, 0.5, 0.1667), (-1.0, -0.1667, 0.1667), (-1.0, -0.5, 0.1667), (-1.0, 0.5, -0.1667), (-1.0, -0.1667, -0.1667), (-1.0, -0.5, -0.1667), (-1.0, 0.5, -0.5), (-1.0, -0.1667, -0.5), (-1.0, -0.5, -0.5), (-1.0, 0.5, -0.8333), (-1.0, -0.1667, -0.8333), (-1.0, -0.5, -0.8333), (-1.0, 0.8333, 0.5), (-1.0, 0.8333, 0.1667), (-1.0, 0.8333, -0.1667), (-1.0, 0.8333, -0.5), (-1.0, 0.8333, -0.8333), (1.167, -0.6667, -1.0), (1.167, -1.0, -1.0), (1.167, 0.5, -1.0), (1.167, 0.3333, -1.0), (1.167, -7.501e-08, -1.0), (1.167, -0.5, -1.0), (1.167, -1.0, -0.8333), (1.167, -1.0, -0.6667), (1.167, -1.0, -0.5), (1.167, -1.0, -0.3333), (1.167, -1.0, -0.1667), (1.167, -1.0, 5.266e-08), (1.167, -1.0, 0.1667), (1.167, -1.0, 0.3333), (1.167, -1.0, 0.5), (1.167, -1.0, 0.6667), (1.167, -1.167, 0.6667), (1.167, -1.167, -1.0), (1.167, -0.6667, -0.6667), (1.167, 0.5, -0.6667), (1.167, 0.3333, -0.6667), (1.167, -1.942e-07, -0.6667), (1.167, -0.5, -0.6667), (1.167, -0.6667, -0.3333), (1.167, 0.5, -0.3333), (1.167, 0.3333, -0.3333), (1.167, -2.24e-07, -0.3333), (1.167, -0.5, -0.3333), (1.167, -0.6667, 5.266e-08), (1.167, 0.5, 5.266e-08), (1.167, 0.3333, 5.266e-08), (1.167, -3.432e-07, 5.266e-08), (1.167, -0.5, 5.266e-08), (1.167, -0.6667, 0.3333), (1.167, 0.5, 0.3333), (1.167, 0.3333, 0.3333), (1.167, -4.624e-07, 0.3333), (1.167, -0.5, 0.3333), (1.167, -0.6667, 0.6667), (1.167, 0.5, 0.6667), (1.167, 0.3333, 0.6667), (1.167, -5.518e-07, 0.6667), (1.167, -0.5, 0.6667), (1.167, 0.3333, -0.8333), (1.167, -1.346e-07, -0.8333), (1.167, -0.6667, -0.8333), (1.167, 0.3333, -0.5), (1.167, -2.091e-07, -0.5), (1.167, -0.6667, -0.5), (1.167, 0.3333, -0.1667), (1.167, -2.836e-07, -0.1667), (1.167, -0.6667, -0.1667), (1.167, 0.3333, 0.1667), (1.167, -4.028e-07, 0.1667), (1.167, -0.6667, 0.1667), (1.167, 0.3333, 0.5), (1.167, -5.071e-07, 0.5), (1.167, -0.6667, 0.5), (1.167, -0.1667, -1.0), (1.167, -1.167, 0.3333), (1.167, -1.167, 3.155e-08), (1.167, -1.167, -0.3333), (1.167, -1.167, -0.6667), (1.167, -0.1667, -0.6667), (1.167, -0.1667, -0.3333), (1.167, -0.1667, 5.266e-08), (1.167, -0.1667, 0.3333), (1.167, -0.1667, 0.6667), (1.167, -0.5, 0.5), (1.167, -0.1667, 0.5), (1.167, 0.5, 0.5), (1.167, -0.5, 0.1667), (1.167, -0.1667, 0.1667), (1.167, 0.5, 0.1667), (1.167, -0.5, -0.1667), (1.167, -0.1667, -0.1667), (1.167, 0.5, -0.1667), (1.167, -0.5, -0.5), (1.167, -0.1667, -0.5), (1.167, 0.5, -0.5), (1.167, -0.5, -0.8333), (1.167, -0.1667, -0.8333), (1.167, 0.5, -0.8333), (1.167, -1.167, -0.8333), (1.167, -1.167, -0.5), (1.167, -1.167, -0.1667), (1.167, -1.167, 0.1667), (1.167, -1.167, 0.5), (1.0, -1.167, 1.0), (1.0, -1.0, 1.0), (1.0, -0.6667, 1.0), (1.0, 0.5, 1.0), (1.0, 0.3333, 1.0), (1.0, -5.265e-07, 1.0), (1.0, -0.5, 1.0), (1.167, -1.167, 1.0), (1.0, -0.1667, 1.0), (1.167, -5.717e-07, 1.0), (1.167, 0.5, 1.0), (1.167, 0.3333, 1.0), (1.167, -0.6667, 1.0), (1.167, -1.0, 1.0), (1.167, -0.1667, 1.0), (1.167, -0.5, 1.0), (0.6667, 1.0, -1.0), (0.3333, 1.0, -1.0), (-0.3333, 1.167, -1.0), (-0.6667, 1.167, -1.0), (0.6667, 1.0, 1.0), (0.3333, 1.0, 1.0), (-0.3333, 1.167, 1.0), (-0.6667, 1.167, 1.0), (0.6667, 1.0, 0.6667), (0.3333, 1.0, 0.6667), (-0.3333, 1.167, 0.6667), (-0.6667, 1.167, 0.6667), (0.6667, 1.0, 0.3333), (0.3333, 1.0, 0.3333), (-0.3333, 1.167, 0.3333), (-0.6667, 1.167, 0.3333), (0.6667, 1.0, 6.582e-08), (0.3333, 1.0, 6.582e-08), (-0.3333, 1.167, 6.582e-08), (-0.6667, 1.167, 6.582e-08), (0.6667, 1.0, -0.3333), (0.3333, 1.0, -0.3333), (-0.3333, 1.167, -0.3333), (-0.6667, 1.167, -0.3333), (0.6667, 1.0, -0.6667), (0.3333, 1.0, -0.6667), (-0.3333, 1.167, -0.6667), (-0.6667, 1.167, -0.6667), (-1.167, -1.0, -1.0), (-1.167, -0.6667, -1.0), (-1.167, -0.1667, -1.0), (-1.167, 3.025e-07, -1.0), (-1.167, 0.3333, -1.0), (-1.167, -1.0, -0.8333), (-1.167, -1.0, -0.6667), (-1.167, -1.0, -0.5), (-1.167, -1.0, -0.3333), (-1.167, -1.0, -0.1667), (-1.167, -1.0, 1.589e-08), (-1.167, -1.0, 0.1667), (-1.167, -1.0, 0.3333), (-1.167, -1.0, 0.5), (-1.167, -1.0, 0.6667), (-1.167, -0.6667, -0.6667), (-1.167, -0.1667, -0.6667), (-1.167, 3.025e-07, -0.6667), (-1.167, 0.3333, -0.6667), (-1.167, -0.6667, -0.3333), (-1.167, -0.1667, -0.3333), (-1.167, 3.025e-07, -0.3333), (-1.167, 0.3333, -0.3333), (-1.167, -0.6667, 1.589e-08), (-1.167, -0.1667, 1.589e-08), (-1.167, 3.025e-07, 1.589e-08), (-1.167, 0.3333, 1.589e-08), (-1.167, -0.6667, 0.3333), (-1.167, -0.1667, 0.3333), (-1.167, 2.727e-07, 0.3333), (-1.167, 0.3333, 0.3333), (-1.167, -0.6667, 0.6667), (-1.167, -0.1667, 0.6667), (-1.167, 2.131e-07, 0.6667), (-1.167, 0.3333, 0.6667), (-1.167, -0.6667, -0.8333), (-1.167, 3.025e-07, -0.8333), (-1.167, 0.3333, -0.8333), (-1.167, -0.6667, -0.5), (-1.167, 3.025e-07, -0.5), (-1.167, 0.3333, -0.5), (-1.167, -0.6667, -0.1667), (-1.167, 3.025e-07, -0.1667), (-1.167, 0.3333, -0.1667), (-1.167, -0.6667, 0.1667), (-1.167, 2.876e-07, 0.1667), (-1.167, 0.3333, 0.1667), (-1.167, -0.6667, 0.5), (-1.167, 2.429e-07, 0.5), (-1.167, 0.3333, 0.5), (-1.167, -1.167, -5.218e-09), (-1.167, -1.167, -0.3333), (-1.167, -1.167, -0.6667), (-1.167, -1.167, -1.0), (-1.167, -1.167, 0.6667), (-1.167, -0.5, -1.0), (-1.167, 0.5, -1.0), (-1.167, -0.5, -0.6667), (-1.167, 0.5, -0.6667), (-1.167, -0.5, -0.3333), (-1.167, 0.5, -0.3333), (-1.167, -0.5, 1.589e-08), (-1.167, 0.5, 1.589e-08), (-1.167, -0.5, 0.3333), (-1.167, 0.5, 0.3333), (-1.167, -0.5, 0.6667), (-1.167, 0.5, 0.6667), (-1.167, -1.167, 0.3333), (-1.167, -1.167, 0.5), (-1.167, -1.167, -0.8333), (-1.167, -1.167, -0.5), (-1.167, -1.167, -0.1667), (-1.167, -1.167, 0.1667), (-1.167, 0.5, 0.5), (-1.167, -0.1667, 0.5), (-1.167, -0.5, 0.5), (-1.167, 0.5, 0.1667), (-1.167, -0.1667, 0.1667), (-1.167, -0.5, 0.1667), (-1.167, 0.5, -0.1667), (-1.167, -0.1667, -0.1667), (-1.167, -0.5, -0.1667), (-1.167, 0.5, -0.5), (-1.167, -0.1667, -0.5), (-1.167, -0.5, -0.5), (-1.167, 0.5, -0.8333), (-1.167, -0.1667, -0.8333), (-1.167, -0.5, -0.8333), (-1.0, -1.0, 1.0), (-1.0, 0.6667, 1.0), (-1.0, 0.3333, 1.0), (-1.0, 0.0, 1.0), (-1.0, -0.3333, 1.0), (-1.0, -0.6667, 1.0), (-1.0, -1.333, 1.0), (1.0, -1.333, 1.0), (1.0, -0.6667, 1.0), (1.0, -0.3333, 1.0), (1.0, -5.066e-07, 1.0), (1.0, 0.3333, 1.0), (1.0, 0.6667, 1.0), (1.0, -1.0, 1.0), (1.0, -0.6667, -1.133), (1.0, -1.0, -1.133), (-0.6667, 1.0, -1.133), (-1.0, 1.0, -1.133), (-0.6667, -1.0, -1.133), (-1.0, -1.0, -1.133), (-1.0, 0.8333, -1.133), (1.0, 1.0, -1.133), (1.0, 0.6667, -1.133), (1.0, 0.5, -1.133), (1.0, 0.3333, -1.133), (1.0, -2.905e-08, -1.133), (1.0, -0.1667, -1.133), (1.0, -0.3333, -1.133), (1.0, -0.5, -1.133), (0.6667, 1.0, -1.133), (0.3333, 1.0, -1.133), (1.794e-07, 1.0, -1.133), (-0.3333, 1.0, -1.133), (0.6667, -1.0, -1.133), (0.3333, -1.0, -1.133), (-5.904e-08, -1.0, -1.133), (-0.3333, -1.0, -1.133), (-1.0, -0.6667, -1.133), (-1.0, -0.5, -1.133), (-1.0, -0.3333, -1.133), (-1.0, -0.1667, -1.133), (-1.0, 2.69e-07, -1.133), (-1.0, 0.3333, -1.133), (-1.0, 0.5, -1.133), (-1.0, 0.6667, -1.133), (-0.3333, 1.167, -1.133), (-0.6667, -1.833, -1.133), (-0.6667, -1.667, -1.133), (-0.3333, -1.667, -1.133), (-0.3333, -1.833, -1.133), (-2.619e-07, -1.667, -1.133), (0.3333, -1.667, -1.133), (0.6667, -1.667, -1.133), (1.0, -1.667, -1.133), (-1.0, -1.667, -1.133), (-1.592e-07, -1.333, -1.133), (0.3333, -1.333, -1.133), (0.6667, -1.333, -1.133), (-1.0, -1.167, -1.133), (1.0, -1.167, -1.133), (-0.6667, -1.333, -1.133), (-0.3333, -1.333, -1.133), (-0.6667, 0.6667, -1.133), (0.6667, 0.6667, -1.133), (0.3333, 0.6667, -1.133), (8.997e-08, 0.6667, -1.133), (-0.3333, 0.6667, -1.133), (-0.6667, 0.3333, -1.133), (0.6667, 0.3333, -1.133), (0.3333, 0.3333, -1.133), (6.017e-08, 0.3333, -1.133), (-0.3333, 0.3333, -1.133), (-0.6667, 2.193e-07, -1.133), (0.6667, 2.062e-08, -1.133), (0.3333, 7.03e-08, -1.133), (6.017e-08, 1.2e-07, -1.133), (-0.3333, 1.696e-07, -1.133), (-0.6667, -0.3333, -1.133), (0.6667, -0.3333, -1.133), (0.3333, -0.3333, -1.133), (5.677e-10, -0.3333, -1.133), (-0.3333, -0.3333, -1.133), (-0.6667, -0.6667, -1.133), (0.6667, -0.6667, -1.133), (0.3333, -0.6667, -1.133), (-2.923e-08, -0.6667, -1.133), (-0.3333, -0.6667, -1.133), (-1.0, -1.333, -1.133), (1.0, -1.333, -1.133), (0.6667, -1.833, -1.133), (0.3333, -1.833, -1.133), (-1.167, -0.1667, -1.133), (-1.167, -0.6667, -1.133), (-1.167, 0.5, -1.133), (-1.167, -1.0, -1.133), (-1.167, -1.167, -1.133), (1.167, -0.6667, -1.133), (1.167, -0.5, -1.133), (1.167, 0.3333, -1.133), (1.167, 0.5, -1.133), (1.167, -1.167, -1.133), (1.167, -1.0, -1.133), (1.167, -0.1667, -1.133), (1.167, -7.425e-08, -1.133), (-1.167, -0.5, -1.133), (-1.167, 0.3333, -1.133), (-1.167, 3.033e-07, -1.133), (-0.6667, 1.167, -1.133), (-0.6667, -1.7, -0.6667), (-1.0, -1.7, -0.6667), (-1.0, -1.7, -1.0), (-0.6667, -1.7, -1.0), (-1.0, -1.7, -1.133), (-0.6667, -1.7, -1.133)], [], [(97, 96, 197, 192), (84, 46, 5, 26, 248), (71, 12, 1, 227, 22), (36, 51, 26, 5), (51, 56, 25, 231, 26), (56, 61, 24, 230, 25), (61, 66, 23, 229, 24), (66, 71, 22, 228, 23), (2, 17, 47, 32), (33, 48, 49, 34), (34, 49, 50, 35), (60, 65, 495, 491), (17, 16, 52, 47), (48, 53, 54, 49), (49, 54, 55, 50), (51, 36, 480, 484), (16, 15, 57, 52), (35, 50, 483, 479), (53, 58, 59, 54), (54, 59, 60, 55), (15, 14, 62, 57), (12, 71, 500, 476), (58, 63, 64, 59), (59, 64, 65, 60), (14, 13, 67, 62), (63, 68, 69, 64), (64, 69, 70, 65), (70, 11, 475, 499), (13, 0, 8, 67), (68, 9, 10, 69), (69, 10, 11, 70), (61, 56, 488, 492), (368, 232, 22, 227), (367, 236, 23, 228), (366, 240, 24, 229), (365, 244, 25, 230), (364, 248, 26, 231), (534, 533, 257, 255), (363, 233, 72, 253), (566, 532, 252, 264), (275, 274, 252, 254), (361, 235, 73, 256), (272, 270, 255, 257), (360, 237, 74, 258), (270, 269, 259, 255), (274, 265, 264, 252), (358, 239, 75, 261), (267, 275, 254, 226), (357, 241, 76, 263), (269, 262, 260, 259), (355, 243, 77, 266), (357, 237, 560, 582), (354, 245, 78, 268), (532, 515, 254, 252), (515, 555, 226, 254), (352, 247, 79, 271), (345, 278, 552, 571), (351, 249, 81, 273), (249, 351, 576, 566), (362, 234, 517, 587), (349, 251, 84, 276), (80, 42, 43, 81, 249), (81, 43, 44, 82, 250), (83, 45, 46, 84, 251), (211, 206, 168, 218), (99, 194, 195, 98), (100, 193, 194, 99), (197, 202, 175, 189), (102, 97, 192, 101), (206, 211, 105, 90), (201, 206, 90, 91), (196, 201, 91, 92), (85, 196, 92, 93), (108, 643, 701, 699), (211, 103, 104, 105), (348, 277, 161, 322), (347, 278, 160, 321), (40, 41, 153, 166), (346, 282, 149, 318), (4, 21, 287, 151, 152), (345, 280, 159, 320), (39, 40, 166, 165), (344, 279, 158, 317), (343, 284, 148, 319), (38, 39, 165, 164), (342, 281, 157, 316), (18, 3, 150, 149, 282), (37, 38, 164, 163), (341, 283, 156, 315), (340, 286, 155, 314), (339, 288, 162, 323), (0, 13, 110, 304, 6), (337, 290, 111, 305), (13, 14, 112, 306, 110), (283, 341, 453, 430), (300, 324, 437, 406), (334, 293, 113, 307), (294, 330, 443, 396), (14, 15, 114, 308, 112), (222, 336, 449, 374), (341, 286, 431, 453), (331, 296, 115, 309), (329, 298, 403, 442), (15, 16, 116, 310, 114), (335, 292, 393, 448), (286, 340, 452, 431), (328, 299, 117, 311), (295, 329, 442, 398), (16, 17, 118, 312, 116), (289, 335, 448, 388), (340, 285, 386, 452), (325, 302, 121, 313), (282, 385, 464, 457), (17, 2, 27, 118), (118, 27, 28, 119, 301), (120, 29, 30, 121, 302), (121, 30, 31, 122, 303), (127, 132, 38, 37), (132, 137, 39, 38), (137, 142, 40, 39), (142, 147, 41, 40), (2, 32, 123, 27), (32, 33, 128, 123), (123, 128, 129, 124), (124, 129, 130, 125), (125, 130, 131, 126), (126, 131, 132, 127), (33, 34, 133, 128), (128, 133, 134, 129), (129, 134, 135, 130), (130, 135, 136, 131), (131, 136, 137, 132), (34, 35, 138, 133), (133, 138, 139, 134), (134, 139, 140, 135), (135, 140, 141, 136), (136, 141, 142, 137), (35, 36, 143, 138), (138, 143, 144, 139), (139, 144, 145, 140), (140, 145, 146, 141), (141, 146, 147, 142), (36, 5, 46, 143), (12, 476, 696, 605), (502, 556, 693, 681), (374, 369, 685, 686), (372, 373, 692, 687), (554, 501, 683, 684), (371, 372, 687, 688), (369, 370, 690, 685), (179, 178, 635, 638), (108, 148, 676, 643), (19, 224, 629, 628), (177, 176, 679, 678), (427, 221, 615, 691), (11, 10, 620, 621), (222, 374, 686, 617), (7, 222, 617, 616), (10, 9, 619, 620), (386, 285, 648, 689), (475, 11, 621, 634), (9, 8, 618, 619), (6, 220, 612, 611), (8, 0, 610, 618), (373, 427, 691, 692), (20, 219, 609, 633), (224, 503, 680, 629), (221, 7, 616, 615), (98, 179, 638, 637), (109, 85, 697, 700), (476, 475, 634, 696), (0, 6, 611, 610), (178, 109, 636, 635), (504, 505, 694, 695), (154, 102, 642, 677), (217, 183, 182, 218), (167, 181, 180, 216), (169, 217, 218, 168), (171, 167, 216, 170), (173, 169, 168, 172), (175, 171, 170, 174), (191, 173, 172, 190), (189, 175, 174, 188), (187, 191, 190, 186), (185, 189, 188, 184), (177, 185, 184, 176), (179, 187, 186, 178), (158, 318, 149, 107, 94), (163, 164, 88, 89), (102, 101, 641, 642), (157, 317, 158, 94, 95), (150, 163, 89, 106), (503, 504, 695, 680), (156, 316, 157, 95, 96), (151, 323, 162, 90, 105), (153, 152, 104, 103), (155, 315, 156, 96, 97), (162, 322, 161, 91, 90), (152, 151, 105, 104), (154, 314, 155, 97, 102), (161, 321, 160, 92, 91), (149, 150, 106, 107), (166, 153, 103, 86), (225, 20, 633, 632), (160, 320, 159, 93, 92), (501, 502, 681, 683), (165, 166, 86, 87), (100, 99, 639, 640), (159, 319, 148, 108, 93), (164, 165, 87, 88), (284, 554, 684, 647), (210, 215, 217, 169), (193, 198, 199, 194), (194, 199, 200, 195), (99, 98, 637, 639), (96, 95, 202, 197), (196, 85, 186, 190), (198, 203, 204, 199), (199, 204, 205, 200), (195, 200, 191, 187), (95, 94, 207, 202), (89, 88, 180, 181), (203, 208, 209, 204), (204, 209, 210, 205), (213, 208, 170, 216), (94, 107, 212, 207), (219, 1, 606, 609), (208, 213, 214, 209), (209, 214, 215, 210), (207, 212, 167, 171), (107, 106, 89, 212), (198, 193, 184, 188), (213, 88, 87, 214), (214, 87, 86, 215), (206, 201, 172, 168), (203, 198, 188, 174), (212, 89, 181, 167), (88, 213, 216, 180), (200, 205, 173, 191), (101, 192, 185, 177), (201, 196, 190, 172), (193, 100, 176, 184), (215, 86, 183, 217), (202, 207, 171, 175), (103, 211, 218, 182), (208, 203, 174, 170), (98, 195, 187, 179), (85, 109, 178, 186), (205, 210, 169, 173), (192, 197, 189, 185), (86, 103, 182, 183), (282, 346, 456, 385), (117, 313, 324, 300), (313, 121, 303, 324), (299, 325, 313, 117), (346, 279, 428, 456), (223, 19, 628, 627), (299, 328, 441, 435), (293, 334, 447, 433), (116, 312, 326, 298), (312, 118, 301, 326), (328, 296, 434, 441), (115, 311, 327, 297), (311, 117, 300, 327), (296, 328, 311, 115), (334, 290, 432, 447), (327, 300, 406, 440), (333, 294, 396, 446), (114, 310, 329, 295), (310, 116, 298, 329), (297, 327, 440, 401), (113, 309, 330, 294), (309, 115, 297, 330), (293, 331, 309, 113), (291, 333, 446, 391), (279, 344, 455, 428), (302, 436, 471, 465), (344, 281, 429, 455), (112, 308, 332, 292), (308, 114, 295, 332), (326, 301, 408, 439), (111, 307, 333, 291), (307, 113, 294, 333), (290, 334, 307, 111), (332, 295, 398, 445), (338, 289, 388, 451), (411, 303, 463, 472), (298, 326, 439, 403), (110, 306, 335, 289), (306, 112, 292, 335), (292, 332, 445, 393), (7, 305, 336, 222), (305, 111, 291, 336), (221, 337, 305, 7), (220, 338, 451, 371), (436, 410, 466, 471), (370, 386, 689, 690), (407, 411, 472, 469), (6, 304, 338, 220), (304, 110, 289, 338), (220, 371, 688, 612), (285, 154, 677, 648), (302, 325, 438, 436), (296, 331, 444, 434), (290, 337, 450, 432), (287, 339, 323, 151), (351, 245, 564, 576), (176, 100, 640, 679), (285, 340, 314, 154), (281, 342, 454, 429), (325, 299, 435, 438), (286, 341, 315, 155), (331, 293, 433, 444), (337, 221, 427, 450), (283, 342, 316, 156), (342, 283, 430, 454), (556, 223, 627, 693), (280, 343, 319, 159), (224, 362, 587, 503), (281, 344, 317, 157), (148, 284, 647, 676), (324, 303, 411, 437), (278, 345, 320, 160), (356, 242, 525, 581), (101, 177, 678, 641), (279, 346, 318, 158), (330, 297, 401, 443), (336, 291, 391, 449), (277, 347, 321, 161), (238, 356, 581, 521), (350, 250, 533, 575), (288, 348, 322, 162), (246, 350, 575, 529), (557, 225, 632, 682), (247, 349, 276, 79), (235, 361, 586, 559), (361, 225, 557, 586), (1, 12, 605, 606), (284, 343, 570, 554), (78, 273, 350, 246), (273, 81, 250, 350), (245, 351, 273, 78), (243, 355, 580, 563), (343, 280, 553, 570), (355, 239, 561, 580), (243, 352, 271, 77), (251, 349, 574, 567), (349, 247, 565, 574), (76, 268, 353, 242), (268, 78, 246, 353), (241, 354, 268, 76), (237, 360, 585, 560), (360, 233, 558, 585), (239, 355, 266, 75), (245, 354, 579, 564), (277, 348, 573, 551), (354, 241, 562, 579), (348, 288, 568, 573), (74, 263, 356, 238), (263, 76, 242, 356), (237, 357, 263, 74), (359, 238, 521, 584), (234, 359, 584, 517), (353, 246, 529, 578), (235, 358, 261, 73), (278, 347, 572, 552), (242, 353, 578, 525), (347, 277, 551, 572), (239, 358, 583, 561), (72, 258, 359, 234), (258, 74, 238, 359), (233, 360, 258, 72), (358, 235, 559, 583), (247, 352, 577, 565), (352, 243, 563, 577), (225, 361, 256, 20), (233, 363, 588, 558), (288, 339, 569, 568), (363, 223, 556, 588), (339, 287, 555, 569), (19, 253, 362, 224), (253, 72, 234, 362), (223, 363, 253, 19), (505, 557, 682, 694), (241, 357, 582, 562), (280, 345, 571, 553), (244, 364, 231, 25), (79, 276, 364, 244), (276, 84, 248, 364), (240, 365, 230, 24), (77, 271, 365, 240), (271, 79, 244, 365), (236, 366, 229, 23), (75, 266, 366, 236), (266, 77, 240, 366), (232, 367, 228, 22), (73, 261, 367, 232), (261, 75, 236, 367), (219, 368, 227, 1), (20, 256, 368, 219), (256, 73, 232, 368), (414, 387, 376, 375), (417, 392, 378, 377), (420, 397, 380, 379), (423, 402, 382, 381), (426, 407, 384, 383), (451, 388, 389, 412), (412, 389, 390, 413), (449, 391, 387, 414), (448, 393, 394, 415), (415, 394, 395, 416), (446, 396, 392, 417), (445, 398, 399, 418), (418, 399, 400, 419), (443, 401, 397, 420), (442, 403, 404, 421), (421, 404, 405, 422), (440, 406, 402, 423), (439, 408, 409, 424), (424, 409, 410, 425), (437, 411, 407, 426), (406, 437, 426, 402), (405, 425, 438, 435), (425, 410, 436, 438), (404, 424, 425, 405), (403, 439, 424, 404), (401, 440, 423, 397), (400, 422, 441, 434), (422, 405, 435, 441), (399, 421, 422, 400), (398, 442, 421, 399), (396, 443, 420, 392), (395, 419, 444, 433), (419, 400, 434, 444), (394, 418, 419, 395), (393, 445, 418, 394), (391, 446, 417, 387), (390, 416, 447, 432), (416, 395, 433, 447), (389, 415, 416, 390), (388, 448, 415, 389), (374, 449, 414, 369), (373, 413, 450, 427), (413, 390, 432, 450), (372, 412, 413, 373), (371, 451, 412, 372), (402, 426, 383, 382), (397, 423, 381, 380), (392, 420, 379, 378), (387, 417, 377, 376), (369, 414, 375, 370), (370, 375, 452, 386), (375, 376, 431, 452), (376, 377, 453, 431), (377, 378, 430, 453), (378, 379, 454, 430), (379, 380, 429, 454), (380, 381, 455, 429), (381, 382, 428, 455), (382, 383, 456, 428), (383, 384, 385, 456), (458, 457, 464, 470), (462, 465, 471, 466), (463, 459, 469, 472), (461, 462, 466, 468), (460, 461, 468, 467), (459, 458, 470, 469), (385, 384, 470, 464), (384, 407, 469, 470), (408, 301, 460, 467), (409, 408, 467, 468), (410, 409, 468, 466), (477, 481, 482, 478), (479, 483, 484, 480), (481, 485, 486, 482), (483, 487, 488, 484), (485, 489, 490, 486), (487, 491, 492, 488), (489, 493, 494, 490), (491, 495, 496, 492), (493, 497, 498, 494), (495, 499, 500, 496), (497, 473, 474, 498), (499, 475, 476, 500), (66, 61, 492, 496), (50, 55, 487, 483), (56, 51, 484, 488), (65, 70, 499, 495), (71, 66, 496, 500), (36, 35, 479, 480), (55, 60, 491, 487), (506, 507, 516, 536), (587, 517, 518, 537), (537, 518, 519, 538), (508, 509, 520, 539), (584, 521, 522, 540), (540, 522, 523, 541), (510, 511, 524, 542), (581, 525, 526, 543), (543, 526, 527, 544), (512, 513, 528, 545), (578, 529, 530, 546), (546, 530, 531, 547), (514, 515, 532, 548), (575, 533, 534, 549), (549, 534, 535, 550), (515, 514, 569, 555), (514, 513, 568, 569), (507, 506, 570, 553), (506, 501, 554, 570), (509, 508, 571, 552), (508, 507, 553, 571), (511, 510, 572, 551), (510, 509, 552, 572), (513, 512, 573, 568), (512, 511, 551, 573), (531, 550, 574, 565), (550, 535, 567, 574), (530, 549, 550, 531), (529, 575, 549, 530), (528, 548, 576, 564), (548, 532, 566, 576), (513, 514, 548, 528), (527, 547, 577, 563), (547, 531, 565, 577), (526, 546, 547, 527), (525, 578, 546, 526), (524, 545, 579, 562), (545, 528, 564, 579), (511, 512, 545, 524), (523, 544, 580, 561), (544, 527, 563, 580), (522, 543, 544, 523), (521, 581, 543, 522), (520, 542, 582, 560), (542, 524, 562, 582), (509, 510, 542, 520), (519, 541, 583, 559), (541, 523, 561, 583), (518, 540, 541, 519), (517, 584, 540, 518), (516, 539, 585, 558), (539, 520, 560, 585), (507, 508, 539, 516), (505, 538, 586, 557), (538, 519, 559, 586), (504, 537, 538, 505), (503, 587, 537, 504), (502, 536, 588, 556), (536, 516, 558, 588), (501, 506, 536, 502), (567, 535, 259, 260), (535, 534, 255, 259), (249, 566, 264, 265), (533, 250, 272, 257), (555, 287, 267, 226), (251, 567, 260, 262), (153, 41, 589, 595), (147, 146, 593, 594), (145, 144, 591, 592), (146, 145, 592, 593), (144, 143, 590, 591), (41, 147, 594, 589), (124, 125, 599, 600), (126, 127, 597, 598), (127, 37, 602, 597), (123, 124, 600, 601), (125, 126, 598, 599), (37, 163, 596, 602), (671, 607, 608, 626), (621, 605, 696, 634), (630, 629, 680, 695), (625, 624, 644, 650), (624, 623, 645, 644), (623, 622, 646, 645), (622, 604, 648, 677, 646), (608, 607, 649, 676, 647), (607, 625, 650, 649), (605, 651, 633, 609, 606), (651, 656, 631, 632, 633), (656, 661, 630, 631), (661, 666, 628, 629, 630), (666, 671, 626, 627, 628), (610, 611, 652, 618), (618, 652, 653, 619), (619, 653, 654, 620), (620, 654, 655, 621), (621, 655, 651, 605), (611, 612, 613, 657, 652), (652, 657, 658, 653), (653, 658, 659, 654), (654, 659, 660, 655), (655, 660, 656, 651), (613, 614, 662, 657), (657, 662, 663, 658), (658, 663, 664, 659), (659, 664, 665, 660), (660, 665, 661, 656), (614, 615, 616, 667, 662), (662, 667, 668, 663), (663, 668, 669, 664), (664, 669, 670, 665), (665, 670, 666, 661), (616, 617, 603, 672, 667), (667, 672, 673, 668), (668, 673, 674, 669), (669, 674, 675, 670), (670, 675, 671, 666), (603, 604, 622, 672), (672, 622, 623, 673), (673, 623, 624, 674), (674, 624, 625, 675), (675, 625, 607, 671), (645, 646, 641, 640), (646, 677, 642, 641), (649, 650, 637, 636), (676, 649, 636, 643), (650, 644, 639, 637), (644, 645, 640, 639), (640, 641, 678, 679), (636, 637, 638, 635), (604, 603, 685, 690), (603, 617, 686, 685), (614, 613, 687, 692), (613, 612, 688, 687), (626, 608, 683, 681), (648, 604, 690, 689), (615, 614, 692, 691), (632, 631, 694, 682), (627, 626, 681, 693), (608, 647, 684, 683), (631, 630, 695, 694), (700, 697, 698, 699), (700, 699, 701, 702), (93, 108, 699, 698), (643, 636, 702, 701), (85, 93, 698, 697), (636, 109, 700, 702)])
me_cube.polygons.foreach_set('material_index', [1, 1, 0, 1, 0, 1, 0, 1, 1, 1, 1, 1, 0, 0, 0, 1, 1, 1, 0, 1, 0, 1, 0, 0, 1, 0, 0, 1, 0, 0, 0, 1, 0, 1, 0, 1, 0, 1, 2, 1, 0, 0, 0, 1, 0, 0, 1, 0, 2, 0, 0, 1, 1, 1, 1, 1, 1, 2, 1, 1, 0, 1, 1, 1, 2, 2, 2, 2, 0, 0, 1, 0, 1, 3, 1, 1, 0, 0, 0, 1, 1, 0, 1, 0, 0, 0, 1, 0, 1, 0, 0, 0, 2, 1, 1, 1, 1, 1, 0, 1, 1, 2, 1, 1, 1, 2, 1, 1, 0, 1, 2, 2, 1, 1, 1, 1, 1, 0, 0, 0, 0, 0, 0, 0, 0, 0, 0, 0, 0, 0, 0, 0, 0, 0, 0, 0, 0, 0, 0, 0, 0, 0, 0, 1, 1, 1, 1, 1, 1, 1, 1, 0, 0, 1, 1, 0, 1, 0, 0, 1, 1, 0, 0, 0, 1, 0, 1, 0, 1, 1, 1, 0, 1, 1, 0, 1, 1, 1, 1, 1, 1, 1, 1, 1, 1, 1, 1, 0, 0, 0, 1, 0, 1, 0, 0, 0, 1, 1, 1, 0, 0, 1, 0, 0, 1, 1, 0, 0, 0, 0, 1, 2, 1, 1, 0, 0, 1, 2, 2, 1, 1, 0, 1, 1, 2, 0, 0, 2, 2, 2, 1, 1, 1, 1, 1, 2, 1, 1, 2, 2, 2, 2, 1, 1, 1, 1, 2, 1, 1, 1, 0, 2, 0, 2, 0, 2, 0, 1, 1, 0, 0, 1, 1, 1, 1, 1, 1, 1, 1, 1, 1, 0, 2, 0, 1, 1, 1, 1, 0, 0, 2, 1, 1, 1, 2, 2, 1, 2, 1, 1, 2, 0, 2, 0, 2, 1, 1, 1, 0, 0, 1, 0, 1, 1, 1, 0, 1, 1, 0, 2, 1, 1, 1, 1, 0, 2, 1, 0, 1, 1, 0, 1, 1, 1, 1, 0, 1, 1, 0, 1, 1, 1, 1, 1, 0, 2, 2, 0, 2, 0, 2, 0, 2, 2, 2, 1, 2, 2, 1, 1, 1, 1, 1, 0, 1, 1, 1, 1, 0, 2, 0, 1, 1, 1, 1, 2, 1, 2, 1, 1, 1, 1, 1, 1, 1, 0, 1, 2, 1, 2, 0, 2, 0, 1, 1, 1, 0, 2, 2, 1, 1, 1, 0, 2, 2, 1, 1, 1, 0, 2, 2, 2, 1, 2, 1, 2, 1, 2, 1, 1, 1, 1, 1, 2, 1, 1, 1, 1, 1, 2, 1, 1, 1, 1, 2, 1, 1, 1, 1, 1, 1, 1, 1, 1, 2, 1, 1, 1, 1, 1, 1, 1, 1, 1, 2, 1, 2, 1, 2, 1, 2, 1, 1, 1, 1, 1, 1, 1, 1, 1, 1, 0, 0, 0, 0, 0, 0, 1, 1, 1, 1, 1, 1, 1, 0, 1, 0, 1, 0, 1, 0, 1, 0, 1, 1, 1, 1, 0, 1, 0, 1, 2, 1, 2, 1, 1, 1, 2, 1, 2, 1, 1, 1, 2, 1, 2, 1, 1, 1, 1, 1, 1, 1, 1, 1, 1, 1, 1, 2, 1, 1, 1, 2, 1, 1, 1, 1, 1, 1, 1, 1, 1, 2, 1, 1, 1, 2, 1, 1, 1, 1, 1, 1, 1, 1, 1, 2, 1, 1, 1, 2, 1, 1, 1, 1, 1, 1, 0, 0, 0, 0, 0, 0, 0, 0, 0, 0, 0, 0, 0, 0, 0, 0, 0, 0, 0, 0, 0, 0, 0, 0, 0, 0, 0, 0, 0, 0, 0, 0, 0, 0, 0, 0, 0, 0, 0, 0, 0, 0, 0, 0, 0, 0, 0, 0, 0, 0, 0, 0, 0, 0, 0, 0, 0, 0, 0, 0, 0, 0, 0, 0, 0, 0, 0, 0, 0, 0, 0, 0, 0, 0, 0, 2, 2, 3, 0, 3, 1])
me_cube.materials.append(mat_brick)
me_cube.materials.append(mat_concrete)
me_cube.materials.append(mat_glass_001)
me_cube.materials.append(mat_black)
me_cube.use_remesh_preserve_volume = False
me_cube.use_remesh_preserve_attributes = False
me_cube.use_mirror_vertex_groups = False
me_cube.update()
me_cube_001 = bpy.data.meshes.new('Cube.001')
me_cube_001.from_pydata([(1.0, 1.0, -1.0), (-1.0, 1.0, -1.0), (1.0, 1.0, 1.0), (-1.0, -1.167, 1.0), (-1.0, 1.0, 1.0), (1.0, 0.6667, -1.0), (1.0, -0.3333, -1.0), (0.6667, 1.0, -1.0), (0.3333, 1.0, -1.0), (1.788e-07, 1.0, -1.0), (-0.3333, 1.0, -1.0), (-0.6667, 1.0, -1.0), (1.0, 1.0, -0.6667), (1.0, 1.0, -0.3333), (1.0, 1.0, 2.98e-08), (1.0, 1.0, 0.3333), (1.0, 1.0, 0.6667), (-1.0, -0.3333, -1.0), (-1.0, 0.6667, -1.0), (-1.0, -1.167, 0.6667), (-1.0, 1.0, -0.6667), (-1.0, 1.0, -0.3333), (-1.0, 1.0, 2.98e-08), (-1.0, 1.0, 0.3333), (-1.0, 1.0, 0.6667), (1.0, 0.6667, 1.0), (1.0, 0.5, 1.0), (1.0, -0.1667, 1.0), (1.0, -0.3333, 1.0), (1.0, -0.5, 1.0), (0.6667, 1.0, 1.0), (0.3333, 1.0, 1.0), (2.384e-07, 1.0, 1.0), (-0.3333, 1.0, 1.0), (-0.6667, 1.0, 1.0), (0.6667, -1.0, 1.0), (0.3333, -1.0, 1.0), (-5.364e-07, -1.0, 1.0), (-0.3333, -1.0, 1.0), (-0.6667, -1.0, 1.0), (-1.0, -0.5, 1.0), (-1.0, -0.3333, 1.0), (-1.0, -0.1667, 1.0), (-1.0, 0.5, 1.0), (-1.0, 0.6667, 1.0), (0.6667, 1.0, 0.6667), (0.3333, 1.0, 0.6667), (2.682e-07, 1.0, 0.6667), (-0.3333, 1.0, 0.6667), (-0.6667, 1.0, 0.6667), (0.6667, 1.0, 0.3333), (0.3333, 1.0, 0.3333), (2.384e-07, 1.0, 0.3333), (-0.3333, 1.0, 0.3333), (-0.6667, 1.0, 0.3333), (0.6667, 1.0, 2.98e-08), (0.3333, 1.0, 2.98e-08), (1.788e-07, 1.0, 2.98e-08), (-0.3333, 1.0, 2.98e-08), (-0.6667, 1.0, 2.98e-08), (0.6667, 1.0, -0.3333), (0.3333, 1.0, -0.3333), (2.086e-07, 1.0, -0.3333), (-0.3333, 1.0, -0.3333), (-0.6667, 1.0, -0.3333), (0.6667, 1.0, -0.6667), (0.3333, 1.0, -0.6667), (1.788e-07, 1.0, -0.6667), (-0.3333, 1.0, -0.6667), (-0.6667, 1.0, -0.6667), (-1.0, -0.3333, -0.6667), (-1.0, 0.6667, -0.6667), (-1.0, -0.3333, -0.3333), (-1.0, 0.6667, -0.3333), (-1.0, -0.3333, 2.98e-08), (-1.0, 0.6667, 2.98e-08), (-1.0, -0.3333, 0.3333), (-1.0, 0.6667, 0.3333), (-1.0, -0.5, 0.6667), (-1.0, -0.3333, 0.6667), (-1.0, -0.1667, 0.6667), (-1.0, 0.5, 0.6667), (-1.0, 0.6667, 0.6667), (-0.6667, -1.667, -0.6667), (-0.3333, -1.667, 1.0), (-7.393e-07, -1.667, 1.0), (0.3333, -1.667, 1.0), (0.6667, -1.667, 1.0), (-1.0, -1.667, 0.3333), (-1.0, -1.667, -5.547e-08), (-1.0, -1.667, -0.3333), (-1.0, -1.667, -0.6667), (1.0, -1.667, 0.3333), (1.0, -1.667, -5.547e-08), (1.0, -1.667, -0.3333), (1.0, -1.667, -0.6667), (-0.3333, -1.667, -1.0), (0.3333, -1.667, -1.0), (0.6667, -1.667, -1.0), (1.0, -1.667, -1.0), (-0.6667, -1.667, 1.0), (-1.0, -1.667, 1.0), (-1.0, -1.667, 0.6667), (1.0, -1.667, 1.0), (1.0, -1.667, 0.6667), (-1.0, -1.667, -1.0), (-0.6667, -1.667, -1.0), (1.0, 0.6667, -0.6667), (1.0, -0.3333, -0.6667), (1.0, 0.6667, -0.3333), (1.0, -0.3333, -0.3333), (1.0, 0.6667, 2.98e-08), (1.0, -0.3333, 2.98e-08), (1.0, 0.6667, 0.3333), (1.0, -0.3333, 0.3333), (1.0, 0.6667, 0.6667), (1.0, 0.5, 0.6667), (1.0, -0.1667, 0.6667), (1.0, -0.3333, 0.6667), (1.0, -0.5, 0.6667), (0.6667, 0.6667, 1.0), (0.6667, 0.3333, 1.0), (0.6667, -5.066e-07, 1.0), (0.6667, -0.3333, 1.0), (0.6667, -0.6667, 1.0), (0.3333, 0.6667, 1.0), (0.3333, 0.3333, 1.0), (0.3333, -3.874e-07, 1.0), (0.3333, -0.3333, 1.0), (0.3333, -0.6667, 1.0), (1.093e-07, 0.6667, 1.0), (-1.987e-08, 0.3333, 1.0), (-1.49e-07, -2.682e-07, 1.0), (-2.782e-07, -0.3333, 1.0), (-4.073e-07, -0.6667, 1.0), (-0.3333, 0.6667, 1.0), (-0.3333, 0.3333, 1.0), (-0.3333, -1.192e-07, 1.0), (-0.3333, -0.3333, 1.0), (-0.3333, -0.6667, 1.0), (-0.6667, 0.6667, 1.0), (-0.6667, 0.3333, 1.0), (-0.6667, 0.0, 1.0), (-0.6667, -0.3333, 1.0), (-0.6667, -0.6667, 1.0), (-1.0, -1.333, -1.0), (1.0, -1.333, 0.6667), (1.0, -1.333, 1.0), (-1.0, -1.333, 0.6667), (-1.0, -1.333, 1.0), (-0.6667, -1.333, 1.0), (1.0, -1.333, -1.0), (1.0, -1.333, -0.6667), (1.0, -1.333, -0.3333), (1.0, -1.333, -1.242e-08), (1.0, -1.333, 0.3333), (-1.0, -1.333, -0.6667), (-1.0, -1.333, -0.3333), (-1.0, -1.333, -1.242e-08), (-1.0, -1.333, 0.3333), (0.6667, -1.333, 1.0), (0.3333, -1.333, 1.0), (-6.366e-07, -1.333, 1.0), (-0.3333, -1.333, 1.0), (0.6667, -1.833, 0.6667), (-0.6667, -1.833, 0.3333), (-0.3333, -1.833, 0.3333), (0.3333, -1.833, 0.3333), (0.6667, -1.833, 0.3333), (-0.6667, -1.833, -7.533e-08), (-0.3333, -1.833, -7.533e-08), (0.3333, -1.833, -7.533e-08), (0.6667, -1.833, -7.533e-08), (0.3333, -1.833, -1.0), (0.6667, -1.833, -1.0), (-0.6667, -1.833, -1.0), (-0.3333, -1.833, -1.0), (0.3333, -1.833, 1.0), (0.6667, -1.833, 1.0), (-0.6667, -1.833, 1.0), (-0.3333, -1.833, 1.0), (0.3333, -1.833, -0.6667), (0.6667, -1.833, -0.6667), (-0.6667, -1.833, -0.6667), (-0.3333, -1.833, -0.6667), (0.3333, -1.833, -0.3333), (0.6667, -1.833, -0.3333), (-0.6667, -1.833, -0.3333), (-0.3333, -1.833, -0.3333), (0.6667, -1.667, -0.6667), (0.3333, -1.667, -0.6667), (-3.518e-07, -1.667, -0.6667), (-0.3333, -1.667, -0.6667), (-0.6667, -1.667, -0.3333), (0.6667, -1.667, -0.3333), (0.3333, -1.667, -0.3333), (-3.816e-07, -1.667, -0.3333), (-0.3333, -1.667, -0.3333), (-0.6667, -1.667, -5.547e-08), (0.6667, -1.667, -5.547e-08), (0.3333, -1.667, -5.547e-08), (-5.008e-07, -1.667, -5.547e-08), (-0.3333, -1.667, -5.547e-08), (-0.6667, -1.667, 0.3333), (0.6667, -1.667, 0.3333), (0.3333, -1.667, 0.3333), (-5.903e-07, -1.667, 0.3333), (-0.3333, -1.667, 0.3333), (-0.6667, -1.667, 0.6667), (0.6667, -1.667, 0.6667), (0.3333, -1.667, 0.6667), (-6.201e-07, -1.667, 0.6667), (-0.3333, -1.667, 0.6667), (0.3333, -1.833, 0.6667), (-0.3333, -1.833, 0.6667), (-0.6667, -1.833, 0.6667), (-1.0, 0.8333, -1.0), (1.0, 0.5, -1.0), (1.0, -0.1667, -1.0), (1.0, -0.5, -1.0), (-1.0, -0.5, -1.0), (-1.0, -0.1667, -1.0), (-1.0, 0.5, -1.0), (-1.167, -1.167, 1.0), (-1.0, 1.0, -0.8333), (-1.0, 1.0, -0.5), (-1.0, 1.0, -0.1667), (-1.0, 1.0, 0.1667), (-1.0, 1.0, 0.5), (-1.0, 0.8333, -0.6667), (-1.0, -0.5, -0.6667), (-1.0, -0.1667, -0.6667), (-1.0, 0.5, -0.6667), (-1.0, 0.8333, -0.3333), (-1.0, -0.5, -0.3333), (-1.0, -0.1667, -0.3333), (-1.0, 0.5, -0.3333), (-1.0, 0.8333, 2.98e-08), (-1.0, -0.5, 2.98e-08), (-1.0, -0.1667, 2.98e-08), (-1.0, 0.5, 2.98e-08), (-1.0, 0.8333, 0.3333), (-1.0, -0.5, 0.3333), (-1.0, -0.1667, 0.3333), (-1.0, 0.5, 0.3333), (-1.0, 0.8333, 0.6667), (-1.0, -0.5, 0.6667), (-1.0, -0.1667, 0.6667), (-1.0, 0.5, 0.6667), (-1.167, -0.6667, 1.0), (-1.0, -0.3333, -0.8333), (-1.167, -1.0, 1.0), (-1.167, 1.932e-07, 1.0), (-1.0, 0.6667, -0.8333), (-1.167, -0.1667, 1.0), (-1.0, -0.3333, -0.5), (-1.167, 0.3333, 1.0), (-1.167, 0.5, 1.0), (-1.0, 0.6667, -0.5), (-1.0, 0.5, 1.0), (-1.0, -0.3333, -0.1667), (-1.167, -0.5, 1.0), (-1.0, -0.5, 1.0), (-1.0, 0.6667, -0.1667), (-1.0, -1.167, 1.0), (-1.0, -0.3333, 0.1667), (-1.0, 0.3333, 1.0), (-1.0, 1.589e-07, 1.0), (-1.0, 0.6667, 0.1667), (-1.0, -0.1667, 1.0), (-1.0, -0.3333, 0.5), (-1.0, -0.6667, 1.0), (-1.0, -1.0, 1.0), (-1.0, 0.6667, 0.5), (-1.0, -1.167, 8.692e-09), (-1.0, -1.167, -0.3333), (1.0, -1.667, 0.3333), (-1.0, -1.167, -0.6667), (1.0, -1.667, 8.692e-09), (1.0, -1.667, 0.6667), (1.0, -1.667, -0.3333), (-1.0, -1.167, -1.0), (1.0, -1.667, -1.0), (1.0, -1.667, -0.6667), (-1.0, -1.167, 0.6667), (-1.0, -1.167, 0.3333), (1.0, 0.5, -0.6667), (1.0, -0.1667, -0.6667), (1.0, -0.5, -0.6667), (1.0, 0.5, -0.3333), (1.0, -0.1667, -0.3333), (1.0, -0.5, -0.3333), (1.0, 0.5, 2.98e-08), (1.0, -0.1667, 2.98e-08), (1.0, -0.5, 2.98e-08), (1.0, 0.5, 0.3333), (1.0, -0.1667, 0.3333), (1.0, -0.5, 0.3333), (1.0, 0.5, 0.6667), (1.0, -0.1667, 0.6667), (1.0, -0.5, 0.6667), (1.0, 0.6667, -0.8333), (1.0, -0.3333, -0.8333), (1.0, 0.6667, -0.5), (1.0, -0.3333, -0.5), (1.0, 0.6667, -0.1667), (1.0, -0.3333, -0.1667), (1.0, 0.6667, 0.1667), (1.0, -0.3333, 0.1667), (1.0, 0.6667, 0.5), (1.0, -0.3333, 0.5), (1.0, -1.333, -0.8333), (1.0, -1.333, -0.5), (1.0, -1.333, -0.1667), (1.0, -1.333, 0.1667), (1.0, -1.333, 0.5), (-1.0, -1.333, -0.8333), (-1.0, -1.333, -0.5), (-1.0, -1.333, -0.1667), (-1.0, -1.333, 0.1667), (-1.0, -1.333, 0.5), (1.0, -0.5, 0.5), (1.0, -0.1667, 0.5), (1.0, 0.5, 0.5), (1.0, -0.5, 0.1667), (1.0, -0.1667, 0.1667), (1.0, 0.5, 0.1667), (1.0, -0.5, -0.1667), (1.0, -0.1667, -0.1667), (1.0, 0.5, -0.1667), (1.0, -0.5, -0.5), (1.0, -0.1667, -0.5), (1.0, 0.5, -0.5), (1.0, -0.5, -0.8333), (1.0, -0.1667, -0.8333), (1.0, 0.5, -0.8333), (-1.0, -1.167, 0.5), (1.0, -1.667, -0.8333), (1.0, -1.667, -0.5), (1.0, -1.667, -0.1667), (-1.0, -1.167, -0.8333), (1.0, -1.667, 0.1667), (-1.0, -1.167, -0.5), (1.0, -1.667, 0.5), (-1.0, -1.167, -0.1667), (-1.0, -1.167, 0.1667), (-1.0, 0.5, 0.5), (-1.0, -0.1667, 0.5), (-1.0, -0.5, 0.5), (-1.0, 0.5, 0.1667), (-1.0, -0.1667, 0.1667), (-1.0, -0.5, 0.1667), (-1.0, 0.5, -0.1667), (-1.0, -0.1667, -0.1667), (-1.0, -0.5, -0.1667), (-1.0, 0.5, -0.5), (-1.0, -0.1667, -0.5), (-1.0, -0.5, -0.5), (-1.0, 0.5, -0.8333), (-1.0, -0.1667, -0.8333), (-1.0, -0.5, -0.8333), (-1.0, 0.8333, 0.5), (-1.0, 0.8333, 0.1667), (-1.0, 0.8333, -0.1667), (-1.0, 0.8333, -0.5), (-1.0, 0.8333, -0.8333), (1.167, -0.6667, -1.0), (1.167, -1.0, -1.0), (1.167, 0.5, -1.0), (1.167, 0.3333, -1.0), (1.167, -7.501e-08, -1.0), (1.167, -0.5, -1.0), (1.167, -1.0, -0.8333), (1.167, -1.0, -0.6667), (1.167, -1.0, -0.5), (1.167, -1.0, -0.3333), (1.167, -1.0, -0.1667), (1.167, -1.0, 5.266e-08), (1.167, -1.0, 0.1667), (1.167, -1.0, 0.3333), (1.167, -1.0, 0.5), (1.167, -1.0, 0.6667), (1.167, -1.667, 0.6667), (1.167, -1.667, -1.0), (1.167, -0.6667, -0.6667), (1.167, 0.5, -0.6667), (1.167, 0.3333, -0.6667), (1.167, -1.942e-07, -0.6667), (1.167, -0.5, -0.6667), (1.167, -0.6667, -0.3333), (1.167, 0.5, -0.3333), (1.167, 0.3333, -0.3333), (1.167, -2.24e-07, -0.3333), (1.167, -0.5, -0.3333), (1.167, -0.6667, 5.266e-08), (1.167, 0.5, 5.266e-08), (1.167, 0.3333, 5.266e-08), (1.167, -3.432e-07, 5.266e-08), (1.167, -0.5, 5.266e-08), (1.167, -0.6667, 0.3333), (1.167, 0.5, 0.3333), (1.167, 0.3333, 0.3333), (1.167, -4.624e-07, 0.3333), (1.167, -0.5, 0.3333), (1.167, -0.6667, 0.6667), (1.167, 0.5, 0.6667), (1.167, 0.3333, 0.6667), (1.167, -5.518e-07, 0.6667), (1.167, -0.5, 0.6667), (1.167, 0.3333, -0.8333), (1.167, -1.346e-07, -0.8333), (1.167, -0.6667, -0.8333), (1.167, 0.3333, -0.5), (1.167, -2.091e-07, -0.5), (1.167, -0.6667, -0.5), (1.167, 0.3333, -0.1667), (1.167, -2.836e-07, -0.1667), (1.167, -0.6667, -0.1667), (1.167, 0.3333, 0.1667), (1.167, -4.028e-07, 0.1667), (1.167, -0.6667, 0.1667), (1.167, 0.3333, 0.5), (1.167, -5.071e-07, 0.5), (1.167, -0.6667, 0.5), (1.167, -0.1667, -1.0), (1.167, -1.667, 0.3333), (1.167, -1.667, 3.155e-08), (1.167, -1.667, -0.3333), (1.167, -1.667, -0.6667), (1.167, -0.1667, -0.6667), (1.167, -0.1667, -0.3333), (1.167, -0.1667, 5.266e-08), (1.167, -0.1667, 0.3333), (1.167, -0.1667, 0.6667), (1.167, -0.5, 0.5), (1.167, -0.1667, 0.5), (1.167, 0.5, 0.5), (1.167, -0.5, 0.1667), (1.167, -0.1667, 0.1667), (1.167, 0.5, 0.1667), (1.167, -0.5, -0.1667), (1.167, -0.1667, -0.1667), (1.167, 0.5, -0.1667), (1.167, -0.5, -0.5), (1.167, -0.1667, -0.5), (1.167, 0.5, -0.5), (1.167, -0.5, -0.8333), (1.167, -0.1667, -0.8333), (1.167, 0.5, -0.8333), (1.167, -1.667, -0.8333), (1.167, -1.667, -0.5), (1.167, -1.667, -0.1667), (1.167, -1.667, 0.1667), (1.167, -1.667, 0.5), (1.0, -1.667, 1.0), (1.0, -1.0, 1.0), (1.0, -0.6667, 1.0), (1.0, 0.5, 1.0), (1.0, 0.3333, 1.0), (1.0, -5.265e-07, 1.0), (1.0, -0.5, 1.0), (1.167, -1.667, 1.0), (1.0, -0.1667, 1.0), (1.167, -5.717e-07, 1.0), (1.167, 0.5, 1.0), (1.167, 0.3333, 1.0), (1.167, -0.6667, 1.0), (1.167, -1.0, 1.0), (1.167, -0.1667, 1.0), (1.167, -0.5, 1.0), (0.6667, 1.167, -1.0), (0.3333, 1.167, -1.0), (-0.3333, 1.167, -1.0), (-0.6667, 1.167, -1.0), (0.6667, 1.167, 1.0), (0.3333, 1.167, 1.0), (-0.3333, 1.167, 1.0), (-0.6667, 1.167, 1.0), (0.6667, 1.167, 0.6667), (0.3333, 1.167, 0.6667), (-0.3333, 1.167, 0.6667), (-0.6667, 1.167, 0.6667), (0.6667, 1.167, 0.3333), (0.3333, 1.167, 0.3333), (-0.3333, 1.167, 0.3333), (-0.6667, 1.167, 0.3333), (0.6667, 1.167, 6.582e-08), (0.3333, 1.167, 6.582e-08), (-0.3333, 1.167, 6.582e-08), (-0.6667, 1.167, 6.582e-08), (0.6667, 1.167, -0.3333), (0.3333, 1.167, -0.3333), (-0.3333, 1.167, -0.3333), (-0.6667, 1.167, -0.3333), (0.6667, 1.167, -0.6667), (0.3333, 1.167, -0.6667), (-0.3333, 1.167, -0.6667), (-0.6667, 1.167, -0.6667), (-1.167, -1.0, -1.0), (-1.167, -0.6667, -1.0), (-1.167, -0.1667, -1.0), (-1.167, 3.025e-07, -1.0), (-1.167, 0.3333, -1.0), (-1.167, -1.0, -0.8333), (-1.167, -1.0, -0.6667), (-1.167, -1.0, -0.5), (-1.167, -1.0, -0.3333), (-1.167, -1.0, -0.1667), (-1.167, -1.0, 1.589e-08), (-1.167, -1.0, 0.1667), (-1.167, -1.0, 0.3333), (-1.167, -1.0, 0.5), (-1.167, -1.0, 0.6667), (-1.167, -0.6667, -0.6667), (-1.167, -0.1667, -0.6667), (-1.167, 3.025e-07, -0.6667), (-1.167, 0.3333, -0.6667), (-1.167, -0.6667, -0.3333), (-1.167, -0.1667, -0.3333), (-1.167, 3.025e-07, -0.3333), (-1.167, 0.3333, -0.3333), (-1.167, -0.6667, 1.589e-08), (-1.167, -0.1667, 1.589e-08), (-1.167, 3.025e-07, 1.589e-08), (-1.167, 0.3333, 1.589e-08), (-1.167, -0.6667, 0.3333), (-1.167, -0.1667, 0.3333), (-1.167, 2.727e-07, 0.3333), (-1.167, 0.3333, 0.3333), (-1.167, -0.6667, 0.6667), (-1.167, -0.1667, 0.6667), (-1.167, 2.131e-07, 0.6667), (-1.167, 0.3333, 0.6667), (-1.167, -0.6667, -0.8333), (-1.167, 3.025e-07, -0.8333), (-1.167, 0.3333, -0.8333), (-1.167, -0.6667, -0.5), (-1.167, 3.025e-07, -0.5), (-1.167, 0.3333, -0.5), (-1.167, -0.6667, -0.1667), (-1.167, 3.025e-07, -0.1667), (-1.167, 0.3333, -0.1667), (-1.167, -0.6667, 0.1667), (-1.167, 2.876e-07, 0.1667), (-1.167, 0.3333, 0.1667), (-1.167, -0.6667, 0.5), (-1.167, 2.429e-07, 0.5), (-1.167, 0.3333, 0.5), (-1.167, -1.167, -5.218e-09), (-1.167, -1.167, -0.3333), (-1.167, -1.167, -0.6667), (-1.167, -1.167, -1.0), (-1.167, -1.167, 0.6667), (-1.167, -0.5, -1.0), (-1.167, 0.5, -1.0), (-1.167, -0.5, -0.6667), (-1.167, 0.5, -0.6667), (-1.167, -0.5, -0.3333), (-1.167, 0.5, -0.3333), (-1.167, -0.5, 1.589e-08), (-1.167, 0.5, 1.589e-08), (-1.167, -0.5, 0.3333), (-1.167, 0.5, 0.3333), (-1.167, -0.5, 0.6667), (-1.167, 0.5, 0.6667), (-1.167, -1.167, 0.3333), (-1.167, -1.167, 0.5), (-1.167, -1.167, -0.8333), (-1.167, -1.167, -0.5), (-1.167, -1.167, -0.1667), (-1.167, -1.167, 0.1667), (-1.167, 0.5, 0.5), (-1.167, -0.1667, 0.5), (-1.167, -0.5, 0.5), (-1.167, 0.5, 0.1667), (-1.167, -0.1667, 0.1667), (-1.167, -0.5, 0.1667), (-1.167, 0.5, -0.1667), (-1.167, -0.1667, -0.1667), (-1.167, -0.5, -0.1667), (-1.167, 0.5, -0.5), (-1.167, -0.1667, -0.5), (-1.167, -0.5, -0.5), (-1.167, 0.5, -0.8333), (-1.167, -0.1667, -0.8333), (-1.167, -0.5, -0.8333), (-1.0, -1.0, 1.0), (-1.0, 0.6667, 1.0), (-1.0, 0.3333, 1.0), (-1.0, 0.0, 1.0), (-1.0, -0.3333, 1.0), (-1.0, -0.6667, 1.0), (-1.0, -1.333, 1.0), (1.0, -1.333, 1.0), (1.0, -0.6667, 1.0), (1.0, -0.3333, 1.0), (1.0, -5.066e-07, 1.0), (1.0, 0.3333, 1.0), (1.0, 0.6667, 1.0), (1.0, -1.0, 1.0), (1.0, -1.333, 0.6667), (1.0, -1.333, -1.0), (1.0, -1.333, -0.6667), (1.0, -1.333, -0.3333), (1.0, -1.333, -1.242e-08), (1.0, -1.333, 0.3333), (1.0, -1.333, -0.8333), (1.0, -1.333, -0.5), (1.0, -1.333, -0.1667), (1.0, -1.333, 0.1667), (1.0, -1.333, 0.5), (1.167, -1.833, -0.5), (1.0, -1.833, -0.5), (1.167, -1.833, -0.6667), (1.0, -1.833, -0.6667), (1.167, -1.833, -0.8333), (1.0, -1.833, -0.8333), (1.167, -1.833, 0.6667), (1.0, -1.833, 0.6667), (1.167, -1.833, 0.5), (1.0, -1.833, 0.5), (1.167, -1.833, 0.3333), (1.0, -1.833, 0.3333), (1.167, -1.833, 0.1667), (1.0, -1.833, 0.1667), (1.167, -1.833, -1.18e-08), (1.0, -1.833, -3.466e-08), (1.167, -1.833, -0.1667), (1.0, -1.833, -0.1667), (1.0, -1.833, -0.3333), (1.167, -1.833, -0.3333), (1.167, -1.833, -1.0), (1.0, -1.833, -1.0), (1.167, -1.833, 1.0), (1.0, -1.833, 1.0), (1.0, -0.6667, -1.167), (1.0, -1.0, -1.167), (-0.6667, 1.0, -1.167), (-1.0, 1.0, -1.167), (-0.6667, -1.0, -1.167), (-1.0, -1.0, -1.167), (-1.0, 0.8333, -1.167), (1.0, 1.0, -1.167), (1.0, 0.6667, -1.167), (1.0, 0.5, -1.167), (1.0, 0.3333, -1.167), (1.0, -2.797e-08, -1.167), (1.0, -0.1667, -1.167), (1.0, -0.3333, -1.167), (1.0, -0.5, -1.167), (0.6667, 1.0, -1.167), (0.3333, 1.0, -1.167), (1.795e-07, 1.0, -1.167), (-0.3333, 1.0, -1.167), (0.6667, -1.0, -1.167), (0.3333, -1.0, -1.167), (-5.892e-08, -1.0, -1.167), (-0.3333, -1.0, -1.167), (-1.0, -0.6667, -1.167), (-1.0, -0.5, -1.167), (-1.0, -0.3333, -1.167), (-1.0, -0.1667, -1.167), (-1.0, 2.701e-07, -1.167), (-1.0, 0.3333, -1.167), (-1.0, 0.5, -1.167), (-1.0, 0.6667, -1.167), (0.6667, 1.167, -1.167), (0.3333, 1.167, -1.167), (-0.3333, 1.167, -1.167), (-0.6667, -1.833, -1.167), (-0.6667, -1.667, -1.167), (-0.3333, -1.667, -1.167), (-0.3333, -1.833, -1.167), (-2.617e-07, -1.667, -1.167), (0.3333, -1.667, -1.167), (0.6667, -1.667, -1.167), (1.0, -1.667, -1.167), (-1.0, -1.667, -1.167), (-1.591e-07, -1.333, -1.167), (0.3333, -1.333, -1.167), (0.6667, -1.333, -1.167), (-1.0, -1.167, -1.167), (1.0, -1.667, -1.167), (-0.6667, -1.333, -1.167), (-0.3333, -1.333, -1.167), (-0.6667, 0.6667, -1.167), (0.6667, 0.6667, -1.167), (0.3333, 0.6667, -1.167), (9.009e-08, 0.6667, -1.167), (-0.3333, 0.6667, -1.167), (-0.6667, 0.3333, -1.167), (0.6667, 0.3333, -1.167), (0.3333, 0.3333, -1.167), (6.029e-08, 0.3333, -1.167), (-0.3333, 0.3333, -1.167), (-0.6667, 2.204e-07, -1.167), (0.6667, 2.17e-08, -1.167), (0.3333, 7.137e-08, -1.167), (6.029e-08, 1.21e-07, -1.167), (-0.3333, 1.707e-07, -1.167), (-0.6667, -0.3333, -1.167), (0.6667, -0.3333, -1.167), (0.3333, -0.3333, -1.167), (6.877e-10, -0.3333, -1.167), (-0.3333, -0.3333, -1.167), (-0.6667, -0.6667, -1.167), (0.6667, -0.6667, -1.167), (0.3333, -0.6667, -1.167), (-2.911e-08, -0.6667, -1.167), (-0.3333, -0.6667, -1.167), (-1.0, -1.333, -1.167), (1.0, -1.333, -1.167), (0.6667, -1.833, -1.167), (0.3333, -1.833, -1.167), (-1.167, -0.1667, -1.167), (-1.167, -0.6667, -1.167), (-1.167, 0.5, -1.167), (-1.167, -1.0, -1.167), (-1.167, -1.167, -1.167), (1.167, -1.833, -1.167), (1.167, -1.667, -1.167), (1.167, -0.6667, -1.167), (1.167, -0.5, -1.167), (1.167, 0.3333, -1.167), (1.167, 0.5, -1.167), (1.0, -1.833, -1.167), (1.167, -1.0, -1.167), (1.167, -0.1667, -1.167), (1.167, -7.318e-08, -1.167), (-1.167, -0.5, -1.167), (-1.167, 0.3333, -1.167), (-1.167, 3.043e-07, -1.167), (-0.6667, 1.167, -1.167), (-3.533e-07, -1.7, -0.6667), (-0.3333, -1.7, -0.6667), (0.3333, -1.7, -0.6667), (-2.639e-07, -1.7, -1.0), (-0.3333, -1.7, -1.0), (0.3333, -1.7, -1.0), (0.3333, -1.7, -1.167), (-2.632e-07, -1.7, -1.167), (-0.3333, -1.7, -1.167)], [], [(95, 94, 194, 189), (82, 44, 4, 24, 245), (69, 11, 1, 224, 20), (34, 49, 24, 4), (49, 54, 23, 228, 24), (54, 59, 22, 227, 23), (59, 64, 21, 226, 22), (64, 69, 20, 225, 21), (2, 16, 45, 30), (45, 50, 482, 478), (31, 46, 47, 32), (32, 47, 48, 33), (58, 63, 492, 488), (16, 15, 50, 45), (46, 51, 52, 47), (47, 52, 53, 48), (49, 34, 477, 481), (15, 14, 55, 50), (33, 48, 480, 476), (51, 56, 57, 52), (52, 57, 58, 53), (61, 56, 487, 491), (14, 13, 60, 55), (11, 69, 497, 473), (56, 61, 62, 57), (57, 62, 63, 58), (55, 60, 490, 486), (13, 12, 65, 60), (61, 66, 67, 62), (62, 67, 68, 63), (68, 10, 472, 496), (12, 0, 7, 65), (46, 31, 475, 479), (66, 8, 9, 67), (67, 9, 10, 68), (59, 54, 485, 489), (365, 229, 20, 224), (364, 233, 21, 225), (363, 237, 22, 226), (362, 241, 23, 227), (361, 245, 24, 228), (531, 530, 254, 252), (360, 230, 70, 250), (563, 529, 249, 261), (272, 271, 249, 251), (358, 232, 71, 253), (269, 267, 252, 254), (357, 234, 72, 255), (267, 266, 256, 252), (271, 262, 261, 249), (355, 236, 73, 258), (264, 272, 251, 223), (354, 238, 74, 260), (266, 259, 257, 256), (352, 240, 75, 263), (354, 234, 557, 579), (351, 242, 76, 265), (529, 512, 251, 249), (512, 552, 223, 251), (349, 244, 77, 268), (342, 275, 549, 568), (348, 246, 79, 270), (246, 348, 573, 563), (359, 231, 514, 584), (346, 248, 82, 273), (78, 40, 41, 79, 246), (79, 41, 42, 80, 247), (81, 43, 44, 82, 248), (208, 203, 165, 215), (192, 96, 737, 734), (673, 674, 739, 740), (194, 199, 172, 186), (99, 95, 189, 98), (203, 208, 102, 88), (198, 203, 88, 89), (193, 198, 89, 90), (83, 193, 90, 91), (106, 83, 91, 105), (208, 100, 101, 102), (345, 274, 158, 319), (344, 275, 157, 318), (38, 39, 150, 163), (3, 19, 284, 148, 149), (342, 277, 156, 317), (37, 38, 163, 162), (340, 281, 145, 316), (36, 37, 162, 161), (35, 36, 161, 160), (336, 285, 159, 320), (0, 12, 107, 301, 5), (334, 287, 108, 302), (12, 13, 109, 303, 107), (280, 338, 612, 629), (297, 321, 434, 403), (331, 290, 110, 304), (291, 327, 440, 393), (13, 14, 111, 305, 109), (219, 333, 446, 371), (428, 450, 611, 613), (328, 293, 112, 306), (326, 295, 400, 439), (14, 15, 113, 307, 111), (332, 289, 390, 445), (338, 283, 614, 612), (325, 296, 114, 308), (292, 326, 439, 395), (15, 16, 115, 309, 113), (286, 332, 445, 385), (452, 425, 621, 623), (322, 299, 118, 310), (426, 452, 623, 625), (16, 2, 25, 115), (115, 25, 26, 116, 298), (117, 27, 28, 118, 299), (118, 28, 29, 119, 300), (124, 129, 36, 35), (129, 134, 37, 36), (134, 139, 38, 37), (139, 144, 39, 38), (2, 30, 120, 25), (30, 31, 125, 120), (120, 125, 126, 121), (121, 126, 127, 122), (122, 127, 128, 123), (123, 128, 129, 124), (31, 32, 130, 125), (125, 130, 131, 126), (126, 131, 132, 127), (127, 132, 133, 128), (128, 133, 134, 129), (32, 33, 135, 130), (130, 135, 136, 131), (131, 136, 137, 132), (132, 137, 138, 133), (133, 138, 139, 134), (33, 34, 140, 135), (135, 140, 141, 136), (136, 141, 142, 137), (137, 142, 143, 138), (138, 143, 144, 139), (34, 4, 44, 140), (383, 631, 719, 720), (500, 501, 731, 714), (498, 499, 715, 717), (370, 424, 727, 728), (216, 1, 638, 641), (220, 17, 660, 659), (281, 551, 718, 681), (473, 472, 668, 732), (471, 470, 666, 667), (1, 11, 637, 638), (173, 97, 674, 713), (282, 151, 711, 682), (98, 174, 712, 675), (217, 368, 724, 644), (554, 222, 664, 716), (145, 281, 681, 710), (502, 554, 716, 730), (499, 553, 729, 715), (367, 383, 720, 726), (551, 498, 717, 718), (472, 10, 653, 668), (631, 632, 725, 719), (553, 220, 659, 729), (176, 175, 669, 672), (96, 176, 672, 671), (106, 105, 677, 670), (174, 173, 713, 712), (10, 9, 652, 653), (105, 145, 710, 677), (17, 221, 661, 660), (9, 8, 651, 652), (175, 106, 670, 669), (6, 219, 649, 648), (11, 473, 732, 637), (7, 0, 642, 650), (214, 180, 179, 215), (164, 178, 177, 213), (166, 214, 215, 165), (168, 164, 213, 167), (170, 166, 165, 169), (172, 168, 167, 171), (188, 170, 169, 187), (186, 172, 171, 185), (184, 188, 187, 183), (182, 186, 185, 181), (174, 182, 181, 173), (176, 184, 183, 175), (152, 312, 607, 602), (160, 161, 86, 87), (371, 366, 721, 722), (311, 152, 602, 606), (147, 160, 87, 103), (424, 218, 647, 727), (314, 155, 605, 609), (148, 320, 159, 88, 102), (150, 149, 101, 100), (155, 315, 610, 605), (159, 319, 158, 89, 88), (149, 148, 102, 101), (151, 311, 606, 601), (158, 318, 157, 90, 89), (163, 150, 100, 84), (99, 98, 675, 676), (157, 317, 156, 91, 90), (8, 471, 667, 651), (162, 163, 84, 85), (369, 370, 728, 723), (156, 316, 145, 105, 91), (161, 162, 85, 86), (219, 371, 722, 649), (207, 212, 214, 166), (190, 195, 196, 191), (191, 196, 197, 192), (5, 217, 644, 643), (94, 93, 199, 194), (193, 83, 183, 187), (195, 200, 201, 196), (196, 201, 202, 197), (192, 197, 188, 184), (93, 92, 204, 199), (87, 86, 177, 178), (200, 205, 206, 201), (201, 206, 207, 202), (210, 205, 167, 213), (92, 104, 209, 204), (632, 282, 682, 725), (205, 210, 211, 206), (206, 211, 212, 207), (204, 209, 164, 168), (104, 103, 87, 209), (195, 190, 181, 185), (210, 86, 85, 211), (211, 85, 84, 212), (203, 198, 169, 165), (200, 195, 185, 171), (209, 87, 178, 164), (86, 210, 213, 177), (197, 202, 170, 188), (98, 189, 182, 174), (198, 193, 187, 169), (190, 97, 173, 181), (212, 84, 180, 214), (199, 204, 168, 172), (100, 208, 215, 179), (205, 200, 171, 167), (96, 192, 184, 176), (83, 106, 175, 183), (202, 207, 166, 170), (189, 194, 186, 182), (84, 100, 179, 180), (449, 428, 613, 615), (114, 310, 321, 297), (310, 118, 300, 321), (296, 322, 310, 114), (283, 337, 616, 614), (218, 6, 648, 647), (296, 325, 438, 432), (290, 331, 444, 430), (113, 309, 323, 295), (309, 115, 298, 323), (325, 293, 431, 438), (112, 308, 324, 294), (308, 114, 297, 324), (293, 325, 308, 112), (331, 287, 429, 444), (324, 297, 403, 437), (330, 291, 393, 443), (111, 307, 326, 292), (307, 113, 295, 326), (294, 324, 437, 398), (110, 306, 327, 291), (306, 112, 294, 327), (290, 328, 306, 110), (288, 330, 443, 388), (383, 449, 615, 631), (299, 433, 468, 462), (454, 279, 618, 634), (109, 305, 329, 289), (305, 111, 292, 329), (323, 298, 405, 436), (108, 304, 330, 288), (304, 110, 291, 330), (287, 331, 304, 108), (329, 292, 395, 442), (335, 286, 385, 448), (408, 300, 460, 469), (295, 323, 436, 400), (107, 303, 332, 286), (303, 109, 289, 332), (289, 329, 442, 390), (6, 302, 333, 219), (302, 108, 288, 333), (218, 334, 302, 6), (217, 335, 448, 368), (433, 407, 463, 468), (368, 369, 723, 724), (404, 408, 469, 466), (5, 301, 335, 217), (301, 107, 286, 335), (190, 191, 733, 735), (18, 216, 641, 665), (299, 322, 435, 433), (293, 328, 441, 431), (287, 334, 447, 429), (284, 336, 320, 148), (348, 242, 561, 573), (221, 500, 714, 661), (337, 282, 632, 616), (322, 296, 432, 435), (328, 290, 430, 441), (334, 218, 424, 447), (451, 426, 625, 627), (366, 367, 726, 721), (277, 340, 316, 156), (221, 359, 584, 500), (470, 7, 650, 666), (321, 300, 408, 434), (275, 342, 317, 157), (353, 239, 522, 578), (671, 673, 740, 741), (327, 294, 398, 440), (333, 288, 388, 446), (274, 344, 318, 158), (235, 353, 578, 518), (347, 247, 530, 572), (285, 345, 319, 159), (243, 347, 572, 526), (0, 5, 643, 642), (244, 346, 273, 77), (232, 358, 583, 556), (358, 222, 554, 583), (501, 502, 730, 731), (281, 340, 567, 551), (76, 270, 347, 243), (270, 79, 247, 347), (242, 348, 270, 76), (240, 352, 577, 560), (340, 277, 550, 567), (352, 236, 558, 577), (240, 349, 268, 75), (248, 346, 571, 564), (346, 244, 562, 571), (74, 265, 350, 239), (265, 76, 243, 350), (238, 351, 265, 74), (234, 357, 582, 557), (357, 230, 555, 582), (236, 352, 263, 73), (242, 351, 576, 561), (274, 345, 570, 548), (351, 238, 559, 576), (345, 285, 565, 570), (72, 260, 353, 235), (260, 74, 239, 353), (234, 354, 260, 72), (356, 235, 518, 581), (231, 356, 581, 514), (350, 243, 526, 575), (232, 355, 258, 71), (275, 344, 569, 549), (239, 350, 575, 522), (344, 274, 548, 569), (236, 355, 580, 558), (70, 255, 356, 231), (255, 72, 235, 356), (230, 357, 255, 70), (355, 232, 556, 580), (244, 349, 574, 562), (349, 240, 560, 574), (222, 358, 253, 18), (230, 360, 585, 555), (285, 336, 566, 565), (360, 220, 553, 585), (336, 284, 552, 566), (17, 250, 359, 221), (250, 70, 231, 359), (220, 360, 250, 17), (151, 99, 676, 711), (238, 354, 579, 559), (277, 342, 568, 550), (241, 361, 228, 23), (77, 273, 361, 241), (273, 82, 245, 361), (237, 362, 227, 22), (75, 268, 362, 237), (268, 77, 241, 362), (233, 363, 226, 21), (73, 263, 363, 233), (263, 75, 237, 363), (229, 364, 225, 20), (71, 258, 364, 229), (258, 73, 233, 364), (216, 365, 224, 1), (18, 253, 365, 216), (253, 71, 229, 365), (411, 384, 373, 372), (414, 389, 375, 374), (417, 394, 377, 376), (420, 399, 379, 378), (423, 404, 381, 380), (448, 385, 386, 409), (409, 386, 387, 410), (446, 388, 384, 411), (445, 390, 391, 412), (412, 391, 392, 413), (443, 393, 389, 414), (442, 395, 396, 415), (415, 396, 397, 416), (440, 398, 394, 417), (439, 400, 401, 418), (418, 401, 402, 419), (437, 403, 399, 420), (436, 405, 406, 421), (421, 406, 407, 422), (434, 408, 404, 423), (403, 434, 423, 399), (402, 422, 435, 432), (422, 407, 433, 435), (401, 421, 422, 402), (400, 436, 421, 401), (398, 437, 420, 394), (397, 419, 438, 431), (419, 402, 432, 438), (396, 418, 419, 397), (395, 439, 418, 396), (393, 440, 417, 389), (392, 416, 441, 430), (416, 397, 431, 441), (391, 415, 416, 392), (390, 442, 415, 391), (388, 443, 414, 384), (387, 413, 444, 429), (413, 392, 430, 444), (386, 412, 413, 387), (385, 445, 412, 386), (371, 446, 411, 366), (370, 410, 447, 424), (410, 387, 429, 447), (369, 409, 410, 370), (368, 448, 409, 369), (399, 423, 380, 379), (394, 420, 378, 377), (389, 417, 376, 375), (384, 414, 374, 373), (366, 411, 372, 367), (367, 372, 449, 383), (372, 373, 428, 449), (373, 374, 450, 428), (374, 375, 427, 450), (375, 376, 451, 427), (376, 377, 426, 451), (377, 378, 452, 426), (378, 379, 425, 452), (379, 380, 453, 425), (380, 381, 382, 453), (455, 454, 461, 467), (459, 462, 468, 463), (460, 456, 466, 469), (458, 459, 463, 465), (457, 458, 465, 464), (456, 455, 467, 466), (382, 381, 467, 461), (381, 404, 466, 467), (405, 298, 457, 464), (406, 405, 464, 465), (407, 406, 465, 463), (474, 478, 479, 475), (476, 480, 481, 477), (478, 482, 483, 479), (480, 484, 485, 481), (482, 486, 487, 483), (484, 488, 489, 485), (486, 490, 491, 487), (488, 492, 493, 489), (490, 494, 495, 491), (492, 496, 497, 493), (494, 470, 471, 495), (496, 472, 473, 497), (64, 59, 489, 493), (51, 46, 479, 483), (60, 65, 494, 490), (66, 61, 491, 495), (48, 53, 484, 480), (54, 49, 481, 485), (63, 68, 496, 492), (31, 30, 474, 475), (50, 55, 486, 482), (69, 64, 493, 497), (56, 51, 483, 487), (65, 7, 470, 494), (8, 66, 495, 471), (34, 33, 476, 477), (53, 58, 488, 484), (30, 45, 478, 474), (503, 504, 513, 533), (584, 514, 515, 534), (534, 515, 516, 535), (505, 506, 517, 536), (581, 518, 519, 537), (537, 519, 520, 538), (507, 508, 521, 539), (578, 522, 523, 540), (540, 523, 524, 541), (509, 510, 525, 542), (575, 526, 527, 543), (543, 527, 528, 544), (511, 512, 529, 545), (572, 530, 531, 546), (546, 531, 532, 547), (512, 511, 566, 552), (511, 510, 565, 566), (504, 503, 567, 550), (503, 498, 551, 567), (506, 505, 568, 549), (505, 504, 550, 568), (508, 507, 569, 548), (507, 506, 549, 569), (510, 509, 570, 565), (509, 508, 548, 570), (528, 547, 571, 562), (547, 532, 564, 571), (527, 546, 547, 528), (526, 572, 546, 527), (525, 545, 573, 561), (545, 529, 563, 573), (510, 511, 545, 525), (524, 544, 574, 560), (544, 528, 562, 574), (523, 543, 544, 524), (522, 575, 543, 523), (521, 542, 576, 559), (542, 525, 561, 576), (508, 509, 542, 521), (520, 541, 577, 558), (541, 524, 560, 577), (519, 540, 541, 520), (518, 578, 540, 519), (517, 539, 579, 557), (539, 521, 559, 579), (506, 507, 539, 517), (516, 538, 580, 556), (538, 520, 558, 580), (515, 537, 538, 516), (514, 581, 537, 515), (513, 536, 582, 555), (536, 517, 557, 582), (504, 505, 536, 513), (502, 535, 583, 554), (535, 516, 556, 583), (501, 534, 535, 502), (500, 584, 534, 501), (499, 533, 585, 553), (533, 513, 555, 585), (498, 503, 533, 499), (564, 532, 256, 257), (532, 531, 252, 256), (246, 563, 261, 262), (530, 247, 269, 254), (552, 284, 264, 223), (248, 564, 257, 259), (150, 39, 586, 592), (144, 143, 590, 591), (142, 141, 588, 589), (143, 142, 589, 590), (141, 140, 587, 588), (39, 144, 591, 586), (121, 122, 596, 597), (123, 124, 594, 595), (124, 35, 599, 594), (120, 121, 597, 598), (122, 123, 595, 596), (35, 160, 593, 599), (315, 146, 600, 610), (312, 153, 603, 607), (153, 313, 608, 603), (313, 154, 604, 608), (629, 612, 611, 630), (612, 614, 613, 611), (614, 616, 615, 613), (616, 632, 631, 615), (618, 617, 633, 634), (618, 620, 619, 617), (620, 622, 621, 619), (622, 624, 623, 621), (624, 626, 625, 623), (626, 628, 627, 625), (628, 629, 630, 627), (450, 427, 630, 611), (461, 454, 634, 633), (222, 18, 665, 664), (425, 453, 619, 621), (343, 276, 622, 620), (341, 278, 626, 624), (453, 382, 617, 619), (339, 280, 629, 628), (279, 343, 620, 618), (427, 451, 627, 630), (276, 341, 624, 622), (382, 461, 633, 617), (278, 339, 628, 626), (705, 639, 640, 658), (653, 637, 732, 668), (650, 651, 667, 666), (662, 661, 714, 731), (657, 656, 678, 684), (656, 655, 679, 678), (655, 654, 680, 679), (654, 636, 682, 711, 680), (640, 639, 683, 710, 681), (639, 657, 684, 683), (637, 685, 665, 641, 638), (685, 690, 663, 664, 665), (690, 695, 662, 663), (695, 700, 660, 661, 662), (700, 705, 658, 659, 660), (642, 643, 686, 650), (650, 686, 687, 651), (651, 687, 688, 652), (652, 688, 689, 653), (653, 689, 685, 637), (643, 644, 645, 691, 686), (686, 691, 692, 687), (687, 692, 693, 688), (688, 693, 694, 689), (689, 694, 690, 685), (645, 646, 696, 691), (691, 696, 697, 692), (692, 697, 698, 693), (693, 698, 699, 694), (694, 699, 695, 690), (646, 647, 648, 701, 696), (696, 701, 702, 697), (697, 702, 703, 698), (698, 703, 704, 699), (699, 704, 700, 695), (648, 649, 635, 706, 701), (701, 706, 707, 702), (702, 707, 708, 703), (703, 708, 709, 704), (704, 709, 705, 700), (635, 636, 654, 706), (706, 654, 655, 707), (707, 655, 656, 708), (708, 656, 657, 709), (709, 657, 639, 705), (679, 680, 675, 674), (680, 711, 676, 675), (683, 684, 671, 670), (710, 683, 670, 677), (684, 678, 673, 671), (678, 679, 674, 673), (674, 675, 712, 713), (670, 671, 672, 669), (636, 635, 721, 726), (635, 649, 722, 721), (646, 645, 723, 728), (645, 644, 724, 723), (658, 640, 717, 715), (682, 636, 726, 720), (647, 646, 728, 727), (664, 663, 730, 716), (659, 658, 715, 729), (640, 681, 718, 717), (663, 662, 731, 730), (682, 720, 719, 725), (736, 733, 734, 737), (738, 735, 733, 736), (738, 736, 740, 739), (736, 737, 741, 740), (97, 190, 735, 738), (96, 671, 741, 737), (674, 97, 738, 739), (191, 192, 734, 733)])
me_cube_001.polygons.foreach_set('material_index', [1, 1, 0, 1, 0, 1, 0, 1, 1, 2, 1, 1, 2, 0, 2, 2, 1, 1, 1, 1, 1, 2, 0, 2, 2, 2, 2, 1, 1, 1, 2, 0, 1, 2, 2, 1, 0, 1, 0, 1, 0, 1, 2, 1, 0, 0, 0, 1, 0, 0, 1, 0, 2, 0, 0, 1, 1, 1, 1, 1, 1, 2, 1, 1, 0, 1, 1, 1, 2, 2, 0, 2, 0, 0, 1, 0, 1, 0, 1, 1, 0, 0, 1, 1, 0, 0, 0, 0, 0, 0, 2, 1, 1, 1, 1, 1, 0, 1, 1, 2, 1, 1, 1, 1, 1, 1, 0, 1, 1, 2, 1, 1, 1, 1, 1, 0, 0, 0, 0, 0, 0, 0, 0, 0, 0, 0, 0, 0, 0, 0, 0, 0, 0, 0, 0, 0, 0, 0, 0, 0, 0, 1, 1, 1, 1, 0, 0, 1, 1, 1, 0, 1, 0, 1, 1, 1, 0, 1, 1, 1, 1, 1, 1, 1, 1, 1, 0, 1, 0, 0, 0, 0, 1, 0, 1, 0, 1, 1, 1, 1, 1, 1, 1, 1, 1, 1, 1, 1, 0, 0, 1, 0, 0, 1, 0, 0, 0, 0, 1, 1, 0, 0, 0, 0, 1, 1, 0, 1, 0, 0, 1, 2, 1, 1, 0, 0, 1, 2, 2, 1, 1, 0, 1, 1, 2, 0, 1, 2, 2, 2, 1, 1, 1, 1, 1, 2, 1, 1, 2, 2, 2, 2, 1, 1, 1, 1, 2, 2, 1, 1, 0, 1, 0, 2, 0, 1, 0, 1, 1, 0, 0, 1, 1, 1, 1, 1, 1, 1, 1, 1, 1, 0, 2, 0, 1, 1, 1, 1, 0, 0, 2, 1, 1, 1, 2, 2, 1, 2, 1, 1, 2, 0, 2, 0, 2, 1, 1, 1, 0, 0, 3, 0, 1, 1, 1, 0, 1, 1, 1, 1, 1, 1, 1, 1, 0, 1, 1, 1, 1, 1, 0, 1, 1, 0, 1, 1, 1, 1, 0, 0, 2, 2, 1, 2, 0, 2, 0, 2, 2, 2, 1, 2, 2, 1, 1, 1, 1, 1, 0, 1, 1, 1, 1, 0, 2, 0, 1, 1, 1, 1, 2, 1, 2, 1, 1, 1, 1, 1, 1, 1, 0, 1, 2, 1, 2, 0, 2, 0, 0, 1, 1, 0, 0, 0, 1, 1, 1, 0, 0, 0, 1, 1, 1, 0, 0, 0, 1, 1, 1, 1, 1, 1, 1, 1, 1, 1, 1, 1, 1, 1, 1, 1, 1, 1, 1, 1, 1, 1, 1, 1, 1, 1, 1, 1, 1, 1, 1, 1, 1, 1, 1, 1, 1, 1, 1, 1, 1, 1, 1, 1, 1, 1, 1, 1, 1, 1, 1, 1, 1, 1, 1, 1, 1, 1, 1, 1, 0, 0, 0, 0, 0, 0, 1, 1, 1, 1, 1, 1, 1, 1, 1, 1, 1, 1, 1, 1, 1, 1, 1, 2, 2, 1, 1, 2, 2, 1, 0, 1, 1, 1, 2, 2, 0, 1, 1, 2, 1, 2, 1, 1, 1, 2, 1, 2, 1, 1, 1, 2, 1, 2, 1, 1, 1, 1, 1, 1, 1, 1, 1, 1, 1, 1, 2, 1, 1, 1, 2, 1, 1, 1, 1, 1, 1, 1, 1, 1, 2, 1, 1, 1, 2, 1, 1, 1, 1, 1, 1, 1, 1, 1, 2, 1, 1, 1, 2, 1, 1, 1, 1, 1, 1, 0, 0, 0, 0, 0, 0, 0, 0, 0, 0, 0, 0, 0, 0, 0, 0, 1, 1, 1, 1, 1, 1, 1, 1, 1, 1, 1, 1, 0, 0, 1, 1, 1, 1, 1, 1, 1, 1, 1, 1, 0, 0, 0, 0, 0, 0, 0, 0, 0, 0, 0, 0, 0, 0, 0, 0, 0, 0, 0, 0, 0, 0, 0, 0, 0, 0, 0, 0, 0, 0, 0, 0, 0, 0, 0, 0, 0, 0, 0, 0, 0, 0, 0, 0, 0, 0, 0, 0, 0, 0, 0, 0, 0, 0, 0, 0, 0, 0, 0, 0, 0, 0, 0, 0, 0, 2, 2, 2, 2, 2, 1, 1, 3])
me_cube_001.materials.append(mat_brick_001)
me_cube_001.materials.append(mat_concrete_001)
me_cube_001.materials.append(mat_glass)
me_cube_001.materials.append(mat_black)
me_cube_001.use_remesh_preserve_volume = False
me_cube_001.use_remesh_preserve_attributes = False
me_cube_001.use_mirror_vertex_groups = False
me_cube_001.update()

# ---- objects
ob_point_005 = bpy.data.objects.new('Point.005', light_point_005)
ob_point_004 = bpy.data.objects.new('Point.004', light_point_004)
ob_point_003 = bpy.data.objects.new('Point.003', light_point_003)
ob_point_002 = bpy.data.objects.new('Point.002', light_point_002)
ob_point_001 = bpy.data.objects.new('Point.001', light_point_001)
ob_cube_002 = bpy.data.objects.new('Cube.002', me_cube_005)
ob_point = bpy.data.objects.new('Point', light_point)
ob_cube = bpy.data.objects.new('Cube', me_cube)
ob_lamp = bpy.data.objects.new('Lamp', light_lamp)
ob_camera = bpy.data.objects.new('Camera', cam_camera)
ob_cube_001 = bpy.data.objects.new('Cube.001', me_cube_001)

# ---- transforms, parenting, visibility, modifiers, constraints
ob_point_005.location = (15.71, 1.22, -1.831)
ob_point_005.lineart.crease_threshold = 0.0
ob_point_004.location = (-5.287, 9.333, -1.831)
ob_point_004.lineart.crease_threshold = 0.0
ob_point_003.location = (-10.68, -1.684, 4.138)
ob_point_003.lineart.crease_threshold = 0.0
ob_point_002.location = (17.31, -15.55, 7.275)
ob_point_002.lineart.crease_threshold = 0.0
ob_point_001.location = (9.394, -1.89, 3.0)
ob_point_001.lineart.crease_threshold = 0.0
ob_cube_002.location = (0.2694, -3.0, -2.5)
ob_cube_002.lineart.crease_threshold = 0.0
ob_point.location = (2.181, -8.286, 0.8382)
ob_point.lineart.crease_threshold = 0.0
ob_cube.location = (8.0, -4.5, 0.0)
ob_cube.rotation_euler = (0.0, -0.0, 1.571)
ob_cube.scale = (3.0, 3.0, 3.0)
ob_cube.lock_rotations_4d = False
ob_cube.empty_display_type = 'ARROWS'
ob_cube.lineart.crease_threshold = 0.0
ob_lamp.location = (4.076, 1.005, 5.904)
ob_lamp.rotation_euler = (0.6503, 0.05522, 1.866)
ob_lamp.lock_rotations_4d = False
ob_lamp.empty_display_type = 'ARROWS'
ob_lamp.color = (0.0, 0.0, 0.0, 0.0)
ob_lamp.lineart.crease_threshold = 0.0
ob_camera.location = (7.481, 4.994, 5.344)
ob_camera.rotation_euler = (1.109, 0.01082, 2.345)
ob_camera.lock_rotations_4d = False
ob_camera.empty_display_type = 'ARROWS'
ob_camera.color = (0.0, 0.0, 0.0, 0.0)
ob_camera.display_type = 'WIRE'
ob_camera.lineart.crease_threshold = 0.0
ob_cube_001.location = (-5.0, 0.0, 0.0)
ob_cube_001.scale = (3.0, 3.0, 3.0)
ob_cube_001.lock_rotations_4d = False
ob_cube_001.empty_display_type = 'ARROWS'
ob_cube_001.lineart.crease_threshold = 0.0

# ---- collection membership
col_collection_1.objects.link(ob_point_005)
col_collection_1.objects.link(ob_point_004)
col_collection_1.objects.link(ob_point_003)
col_collection_1.objects.link(ob_point_002)
col_collection_1.objects.link(ob_point_001)
col_collection_1.objects.link(ob_cube_002)
col_collection_1.objects.link(ob_point)
col_collection_1.objects.link(ob_cube)
col_collection_1.objects.link(ob_lamp)
col_collection_1.objects.link(ob_camera)
col_collection_1.objects.link(ob_cube_001)

# ---- scene / render settings (as saved in the file)
scene.camera = ob_camera
scene.frame_start = 1; scene.frame_end = 250; scene.frame_set(1)
scene.render.engine = 'BLENDER_EEVEE_NEXT'
scene.render.resolution_percentage = 50
scene.render.dither_intensity = 0.0
scene.cycles.use_denoising = False
scene.cycles.samples = 10
scene.cycles.sampling_pattern = 'TABULATED_SOBOL'
scene.cycles.light_sampling_threshold = 0.0
scene.cycles.use_adaptive_sampling = False
scene.cycles.use_light_tree = False
scene.cycles.blur_glossy = 0.0
scene.cycles.pixel_filter_type = 'GAUSSIAN'
scene.cycles.sample_clamp_indirect = 0.0
scene.view_settings.view_transform = 'Standard'
bpy.context.view_layer.update()

